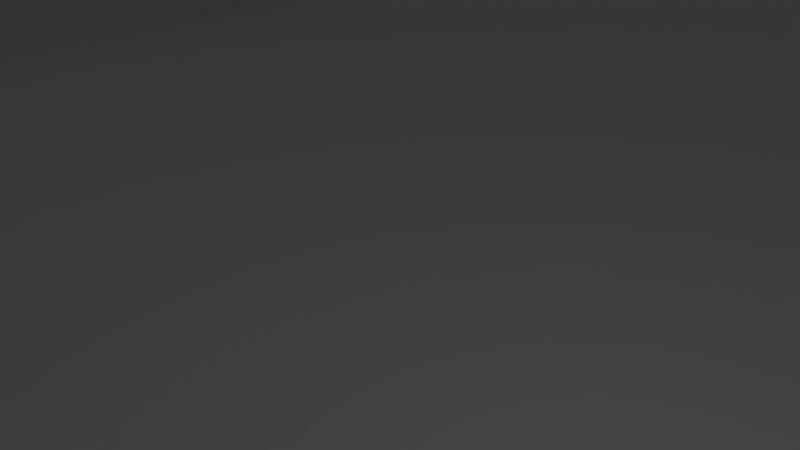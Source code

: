 # Source: bodyB.blend  (saved by Blender 2.79.0; exported with 4.5.12 LTS)
import bpy
from mathutils import Matrix  # noqa: F401  (used for matrix-valued properties, if any)

bpy.ops.wm.read_factory_settings(use_empty=True)
scene = bpy.context.scene
scene.name = 'Scene'

# ---- collections
col_collection_1 = bpy.data.collections.new('Collection 1'); scene.collection.children.link(col_collection_1)

# ---- world
world_world = bpy.data.worlds.new('World'); scene.world = world_world
world_world.color = (0.05088, 0.05088, 0.05088)
world_world.use_sun_shadow = False
world_world.sun_shadow_jitter_overblur = 0.0
world_world.cycles.sampling_method = 'MANUAL'

# ---- cameras
cam_camera = bpy.data.cameras.new('Camera')
cam_camera.clip_end = 100.0
cam_camera.lens = 35.0
cam_camera.sensor_width = 32.0
cam_camera.sensor_height = 18.0
cam_camera.ortho_scale = 7.314
cam_camera.dof.focus_distance = 0.0
cam_camera.dof.aperture_fstop = 128.0

# ---- lights
light_lamp = bpy.data.lights.new('Lamp', 'POINT')
light_lamp.transmission_factor = 0.0
light_lamp.cutoff_distance = 30.0
light_lamp.energy = 100.0
light_lamp.shadow_buffer_clip_start = 1.001
light_lamp.shadow_soft_size = 0.1
light_lamp.shadow_maximum_resolution = 0.006
light_lamp.use_absolute_resolution = True

# ---- meshes
me_bodyb = bpy.data.meshes.new('bodyB')
me_bodyb.from_pydata([(48.15, -10.65, 1.309), (48.98, -10.65, 30.23), (48.15, -10.65, 30.23), (42.34, -10.65, -5.576), (42.34, -10.65, 1.309), (48.98, -10.65, -5.576), (43.52, 6.602, 1.309), (42.34, 8.818, 1.309), (43.1, 6.574, 1.309), (42.36, 3.472, 1.309), (42.36, -5.306, 1.309), (42.71, -5.068, 1.309), (42.07, 3.795, 1.309), (42.07, -5.629, 1.309), (41.87, -6.018, 1.309), (42.71, 3.234, 1.309), (41.87, 4.184, 1.309), (43.1, 3.097, 1.309), (42.36, -8.033, 1.309), (41.91, -10.59, 1.309), (41.51, -10.41, 1.309), (43.1, -4.931, 1.309), (41.17, -10.13, 1.309), (40.9, -9.767, 1.309), (40.74, -9.34, 1.309), (48.15, 8.818, 1.309), (45.08, 4.836, 1.309), (45.02, 4.395, 1.309), (43.93, 6.519, 1.309), (44.3, 6.33, 1.309), (42.07, -7.71, 1.309), (40.68, -8.882, 1.309), (44.63, 6.047, 1.309), (44.87, 5.688, 1.309), (45.02, 5.276, 1.309), (40.68, 7.048, 1.309), (42.71, -8.271, 1.309), (41.77, 4.614, 1.309), (41.87, -7.321, 1.309), (43.52, 3.069, 1.309), (43.52, -4.903, 1.309), (43.1, -8.408, 1.309), (41.77, 5.057, 1.309), (41.77, -6.891, 1.309), (43.52, -8.436, 1.309), (43.93, 3.152, 1.309), (41.77, -6.448, 1.309), (43.93, -4.986, 1.309), (41.87, 5.487, 1.309), (44.3, 3.341, 1.309), (44.3, -5.175, 1.309), (44.63, -5.458, 1.309), (44.3, -8.164, 1.309), (43.93, -8.353, 1.309), (42.07, 5.876, 1.309), (40.74, 7.506, 1.309), (44.63, -7.881, 1.309), (44.63, 3.624, 1.309), (44.87, -5.817, 1.309), (44.87, -7.522, 1.309), (42.36, 6.199, 1.309), (41.17, 8.3, 1.309), (40.9, 7.933, 1.309), (41.51, 8.581, 1.309), (45.02, -7.11, 1.309), (44.87, 3.983, 1.309), (45.08, -6.669, 1.309), (41.91, 8.758, 1.309), (45.02, -6.229, 1.309), (42.71, 6.437, 1.309), (41.91, -10.59, -5.576), (41.51, -10.41, -5.576), (41.17, -10.13, -5.576), (40.9, -9.767, -5.576), (40.74, -9.34, -5.576), (40.68, -8.882, -5.576), (48.15, 1.203, 21.75), (48.15, 1.698, 22.35), (48.15, 0.5753, 21.28), (48.15, 2.029, 23.06), (48.15, -0.1466, 21.0), (48.15, -0.9169, 20.9), (48.15, -1.687, 21.0), (48.15, 2.174, 23.83), (48.15, 8.818, 30.23), (48.15, 2.126, 24.62), (48.15, 1.886, 25.36), (48.15, -2.409, 21.28), (48.15, 1.47, 26.03), (48.15, -3.037, 21.75), (48.15, 0.9038, 26.56), (48.15, -3.532, 22.35), (48.15, 0.2234, 26.94), (48.15, -3.863, 23.06), (48.15, -0.5287, 27.14), (48.15, -1.305, 27.14), (48.15, -2.057, 26.94), (48.15, -2.738, 26.56), (48.15, -3.304, 26.03), (48.15, -3.72, 25.36), (48.15, -3.96, 24.62), (48.15, -4.008, 23.83), (34.57, -56.67, -5.576), (34.63, -56.23, -5.576), (41.77, -56.45, -5.576), (31.42, 53.74, -5.576), (26.83, 54.39, -5.576), (31.32, 54.17, -5.576), (-44.45, -57.59, -5.576), (-49.79, -62.87, -5.576), (-44.74, -57.27, -5.576), (-44.1, -57.83, -5.576), (34.57, -55.79, -5.576), (41.77, -56.01, -5.576), (27.4, 50.41, -5.576), (32.65, 52.66, -5.576), (33.07, 52.63, -5.576), (-44.94, -56.88, -5.576), (31.32, 54.62, -5.576), (26.83, 55.28, -5.576), (-43.71, -57.97, -5.576), (-45.04, -56.45, -5.576), (41.87, -55.58, -5.576), (33.48, 52.71, -5.576), (34.42, -55.38, -5.576), (-43.29, -58.0, -5.576), (25.7, -59.44, -5.576), (33.48, -57.91, -5.576), (49.81, -62.87, -5.576), (31.42, 55.05, -5.576), (43.52, -58.0, -5.576), (43.93, -57.91, -5.576), (43.1, -57.97, -5.576), (42.71, -57.83, -5.576), (23.37, -60.24, -5.576), (24.2, -60.19, -5.576), (24.99, -59.91, -5.576), (-42.88, -57.91, -5.576), (31.62, 55.44, -5.576), (44.3, -57.72, -5.576), (26.62, 56.14, -5.576), (-45.04, -56.01, -5.576), (-48.96, -52.25, -5.576), (-44.94, -55.58, -5.576), (34.18, -55.02, -5.576), (42.07, -55.19, -5.576), (31.91, 55.76, -5.576), (44.63, -57.44, -5.576), (33.85, -54.73, -5.576), (42.36, -54.87, -5.576), (-44.74, -55.19, -5.576), (26.22, 56.92, -5.576), (32.26, 56.0, -5.576), (-44.45, -54.87, -5.576), (44.87, -57.08, -5.576), (33.48, -54.55, -5.576), (42.71, -54.63, -5.576), (-44.1, -54.63, -5.576), (45.02, -56.67, -5.576), (32.65, 56.13, -5.576), (-43.71, -54.49, -5.576), (43.1, -54.49, -5.576), (25.65, 57.57, -5.576), (33.07, 56.16, -5.576), (-43.29, -54.46, -5.576), (33.48, 56.08, -5.576), (-42.88, -54.55, -5.576), (33.85, 52.9, -5.576), (34.18, 53.18, -5.576), (42.36, 53.03, -5.576), (-42.51, -57.72, -5.576), (-42.18, -57.44, -5.576), (-34.0, -57.59, -5.576), (34.42, 53.54, -5.576), (42.07, 53.36, -5.576), (-41.94, -57.08, -5.576), (-34.29, -57.27, -5.576), (48.98, -52.25, -5.576), (45.08, -56.23, -5.576), (43.52, -54.46, -5.576), (42.71, 52.79, -5.576), (43.93, -54.55, -5.576), (44.3, -54.73, -5.576), (-33.65, -57.83, -5.576), (44.63, -55.02, -5.576), (44.87, -55.38, -5.576), (45.02, -55.79, -5.576), (34.57, 53.96, -5.576), (41.87, 53.74, -5.576), (-41.79, -56.67, -5.576), (-34.49, -56.88, -5.576), (-44.45, 53.03, -5.576), (-48.96, 50.41, -5.576), (-44.74, 53.36, -5.576), (-44.1, 52.79, -5.576), (-33.26, -57.97, -5.576), (-44.94, 53.74, -5.576), (-41.73, -56.23, -5.576), (-34.59, -56.45, -5.576), (43.1, 52.66, -5.576), (-43.71, 52.66, -5.576), (34.63, 54.4, -5.576), (41.77, 54.17, -5.576), (-45.04, 54.17, -5.576), (-43.29, 52.63, -5.576), (-34.59, -56.01, -5.576), (-45.04, 54.62, -5.576), (-41.79, -55.79, -5.576), (-42.88, 52.71, -5.576), (34.57, 54.84, -5.576), (41.77, 54.62, -5.576), (-41.94, -55.38, -5.576), (-34.49, -55.58, -5.576), (34.42, 55.25, -5.576), (41.87, 55.05, -5.576), (-34.29, -55.19, -5.576), (-42.18, -55.02, -5.576), (34.18, 55.61, -5.576), (42.07, 55.44, -5.576), (-42.51, -54.73, -5.576), (-34.0, -54.87, -5.576), (33.85, 55.89, -5.576), (42.36, 55.76, -5.576), (-44.94, 55.05, -5.576), (-49.79, 61.03, -5.576), (-44.74, 55.44, -5.576), (-44.45, 55.76, -5.576), (-44.1, 56.0, -5.576), (-33.65, -54.63, -5.576), (42.71, 56.0, -5.576), (-43.71, 56.13, -5.576), (-33.26, -54.49, -5.576), (44.63, 53.18, -5.576), (44.87, 53.54, -5.576), (48.98, 50.41, -5.576), (44.3, 52.9, -5.576), (43.93, 52.71, -5.576), (43.52, 52.63, -5.576), (-43.29, 56.16, -5.576), (45.02, 53.96, -5.576), (-42.88, 56.08, -5.576), (-25.63, -59.4, -5.576), (45.08, 54.4, -5.576), (-32.84, -58.0, -5.576), (45.02, 54.84, -5.576), (-42.51, 52.9, -5.576), (-42.18, 53.18, -5.576), (-34.0, 53.03, -5.576), (-26.2, -58.75, -5.576), (-32.43, -57.91, -5.576), (-32.06, -57.72, -5.576), (-34.29, 53.36, -5.576), (-41.94, 53.54, -5.576), (44.87, 55.25, -5.576), (44.63, 55.61, -5.576), (49.81, 61.03, -5.576), (24.95, 58.04, -5.576), (24.16, 58.32, -5.576), (-33.65, 52.79, -5.576), (-24.93, -59.87, -5.576), (43.1, 56.13, -5.576), (43.52, 56.16, -5.576), (43.93, 56.08, -5.576), (44.3, 55.89, -5.576), (-41.79, 53.96, -5.576), (-34.49, 53.74, -5.576), (-48.96, -10.65, -5.576), (-48.96, 8.818, -5.576), (-31.73, -57.44, -5.576), (-26.6, -57.98, -5.576), (-23.31, -60.2, -5.576), (-23.31, 58.37, -5.576), (23.33, 58.37, -5.576), (-22.49, 58.2, -5.576), (22.51, 58.2, -5.576), (-33.26, 52.66, -5.576), (-24.14, 58.32, -5.576), (-24.14, -60.15, -5.576), (48.98, 8.818, -5.576), (41.87, -6.018, -5.576), (40.68, 7.048, -5.576), (-31.34, -56.67, -5.576), (-31.28, -56.23, -5.576), (-26.81, -57.12, -5.576), (42.07, -5.629, -5.576), (-31.49, -57.08, -5.576), (41.87, 4.184, -5.576), (42.07, 3.795, -5.576), (-41.73, 54.4, -5.576), (-34.59, 54.17, -5.576), (27.4, -52.25, -5.576), (34.57, 4.395, -5.576), (35.7, 7.048, -5.576), (35.7, -8.882, -5.576), (34.42, 3.983, -5.576), (34.18, 3.624, -5.576), (34.57, -6.229, -5.576), (34.42, -5.817, -5.576), (34.18, -5.458, -5.576), (24.99, -53.51, -5.576), (24.2, -53.23, -5.576), (27.4, -10.65, -5.576), (-41.79, -6.229, -5.576), (-40.66, 7.048, -5.576), (-40.66, -8.882, -5.576), (23.37, -53.18, -5.576), (-41.94, -5.817, -5.576), (-42.18, -5.458, -5.576), (22.55, -53.34, -5.576), (-41.79, 4.395, -5.576), (21.8, -53.72, -5.576), (-41.94, 3.983, -5.576), (-42.18, 3.624, -5.576), (-26.81, -56.23, -5.576), (-27.38, 50.41, -5.576), (-21.74, -53.68, -5.576), (-27.38, -52.25, -5.576), (-27.38, -10.65, -5.576), (-31.34, -55.79, -5.576), (-31.49, -55.38, -5.576), (-34.49, -6.018, -5.576), (-35.68, -8.882, -5.576), (-35.68, 7.048, -5.576), (-34.29, -5.629, -5.576), (-34.49, 4.184, -5.576), (-34.29, 3.795, -5.576), (-34.59, 54.62, -5.576), (-41.79, 54.84, -5.576), (-26.6, -55.37, -5.576), (-34.49, 55.05, -5.576), (-32.84, -54.46, -5.576), (-32.43, -54.55, -5.576), (-32.06, -54.73, -5.576), (-41.94, 55.25, -5.576), (-31.73, -55.02, -5.576), (-26.2, -54.59, -5.576), (-34.29, 55.44, -5.576), (-42.18, 55.61, -5.576), (-25.63, -53.94, -5.576), (-34.0, 55.76, -5.576), (-24.93, -53.47, -5.576), (-42.51, 55.89, -5.576), (-33.65, 56.0, -5.576), (-31.73, 53.18, -5.576), (-31.49, 53.54, -5.576), (-32.06, 52.9, -5.576), (-32.43, 52.71, -5.576), (-32.84, 52.63, -5.576), (-33.26, 56.13, -5.576), (-25.63, 52.11, -5.576), (-26.2, 52.76, -5.576), (-44.45, -8.033, -5.576), (-44.74, -7.71, -5.576), (-44.1, -8.271, -5.576), (-24.93, 51.64, -5.576), (-27.38, 8.818, -5.576), (-26.6, 53.53, -5.576), (-44.94, -7.321, -5.576), (-43.71, -8.408, -5.576), (-45.04, -6.891, -5.576), (-24.14, 51.36, -5.576), (31.91, -8.033, -5.576), (31.62, -7.71, -5.576), (-42.32, -10.65, -5.576), (32.26, -8.271, -5.576), (31.42, -7.321, -5.576), (-43.29, -8.436, -5.576), (-45.04, -6.448, -5.576), (-31.34, 53.96, -5.576), (-31.28, 54.4, -5.576), (-26.81, 54.39, -5.576), (32.65, -8.408, -5.576), (-42.88, -8.353, -5.576), (-44.94, -6.018, -5.576), (31.32, -6.891, -5.576), (34.04, -10.65, -5.576), (33.07, -8.436, -5.576), (-42.51, -8.164, -5.576), (31.32, -6.448, -5.576), (33.48, -8.353, -5.576), (-23.31, 51.31, -5.576), (-42.18, -7.881, -5.576), (-41.89, -10.59, -5.576), (-41.49, -10.41, -5.576), (-41.15, -10.13, -5.576), (31.42, -6.018, -5.576), (-40.88, -9.767, -5.576), (-31.49, 55.25, -5.576), (-31.73, 55.61, -5.576), (-26.81, 55.28, -5.576), (-31.34, 54.84, -5.576), (-40.72, -9.34, -5.576), (33.85, -8.164, -5.576), (-41.94, -7.522, -5.576), (-41.79, -7.11, -5.576), (34.18, -7.881, -5.576), (35.21, -10.13, -5.576), (34.87, -10.41, -5.576), (34.47, -10.59, -5.576), (-41.73, -6.669, -5.576), (-22.49, 51.47, -5.576), (35.48, -9.767, -5.576), (-32.06, 55.89, -5.576), (-26.6, 56.14, -5.576), (35.64, -9.34, -5.576), (34.42, -7.522, -5.576), (34.57, -7.11, -5.576), (34.63, -6.669, -5.576), (-21.74, 51.85, -5.576), (-26.2, 56.92, -5.576), (-32.43, 56.08, -5.576), (-32.84, 56.16, -5.576), (-25.63, 57.57, -5.576), (-44.74, -5.629, -5.576), (-44.74, 3.795, -5.576), (-44.45, -5.306, -5.576), (-44.45, 3.472, -5.576), (-44.1, -5.068, -5.576), (-44.1, 3.234, -5.576), (-44.94, 4.184, -5.576), (-43.71, 3.097, -5.576), (-43.71, -4.931, -5.576), (-43.29, -4.903, -5.576), (-43.29, 3.069, -5.576), (-42.88, -4.986, -5.576), (-42.88, 3.152, -5.576), (-42.51, -5.175, -5.576), (-45.04, 4.614, -5.576), (-45.04, 5.057, -5.576), (-44.94, 5.487, -5.576), (-24.93, 58.04, -5.576), (-34.02, -10.65, -5.576), (-34.45, -10.59, -5.576), (-34.0, -8.033, -5.576), (-34.85, -10.41, -5.576), (-35.19, -10.13, -5.576), (-35.46, -9.767, -5.576), (-35.62, -9.34, -5.576), (-34.29, -7.71, -5.576), (-33.65, -8.271, -5.576), (-42.51, 3.341, -5.576), (31.91, 3.472, -5.576), (31.91, -5.306, -5.576), (31.62, 3.795, -5.576), (31.62, -5.629, -5.576), (-34.49, -7.321, -5.576), (32.26, 3.234, -5.576), (32.26, -5.068, -5.576), (-44.74, 5.876, -5.576), (-33.26, -8.408, -5.576), (31.42, 4.184, -5.576), (-34.59, -6.891, -5.576), (32.65, -4.931, -5.576), (32.65, 3.097, -5.576), (-32.84, -8.436, -5.576), (-44.45, 6.199, -5.576), (33.07, -4.903, -5.576), (33.07, 3.069, -5.576), (33.48, -4.986, -5.576), (-34.59, -6.448, -5.576), (33.48, 3.152, -5.576), (-32.43, -8.353, -5.576), (-22.49, -60.04, -5.576), (-21.74, -59.66, -5.576), (21.8, -59.7, -5.576), (31.32, 4.614, -5.576), (27.4, 8.818, -5.576), (-21.1, -59.1, -5.576), (31.32, 5.057, -5.576), (31.42, 5.487, -5.576), (21.16, -59.13, -5.576), (42.36, -8.033, -5.576), (-20.61, -58.38, -5.576), (20.67, -58.42, -5.576), (42.07, -7.71, -5.576), (-44.1, 6.437, -5.576), (42.71, -8.271, -5.576), (33.85, -5.175, -5.576), (33.85, 3.341, -5.576), (41.87, -7.321, -5.576), (-43.71, 6.574, -5.576), (31.62, 5.876, -5.576), (22.55, -60.08, -5.576), (43.1, -8.408, -5.576), (41.77, -6.891, -5.576), (-20.3, -57.55, -5.576), (20.37, -57.59, -5.576), (43.52, -8.436, -5.576), (31.91, 6.199, -5.576), (41.77, -6.448, -5.576), (43.93, -8.353, -5.576), (32.26, 6.437, -5.576), (-22.49, -53.31, -5.576), (-23.31, -53.14, -5.576), (-24.14, -53.19, -5.576), (-31.73, -7.881, -5.576), (-31.49, -7.522, -5.576), (-32.06, -8.164, -5.576), (-20.2, -56.67, -5.576), (20.26, -56.71, -5.576), (-31.34, -7.11, -5.576), (32.65, 6.574, -5.576), (-31.28, -6.669, -5.576), (-31.34, -6.229, -5.576), (-31.49, -5.817, -5.576), (-20.3, -55.79, -5.576), (20.37, -55.83, -5.576), (44.63, -7.881, -5.576), (44.87, -7.522, -5.576), (44.3, -8.164, -5.576), (-43.29, 6.602, -5.576), (-42.32, 8.818, -5.576), (-42.88, 6.519, -5.576), (-42.51, 6.33, -5.576), (-42.18, 6.047, -5.576), (45.02, -7.11, -5.576), (-41.94, 5.688, -5.576), (-41.79, 5.276, -5.576), (-41.73, 4.836, -5.576), (45.08, -6.669, -5.576), (-20.61, -54.97, -5.576), (20.67, -55.0, -5.576), (45.02, -6.229, -5.576), (-40.72, 7.506, -5.576), (-41.89, 8.758, -5.576), (44.87, -5.817, -5.576), (-41.49, 8.581, -5.576), (-40.88, 7.933, -5.576), (-41.15, 8.3, -5.576), (34.63, 4.836, -5.576), (-21.1, -54.25, -5.576), (21.16, -54.29, -5.576), (34.42, 5.688, -5.576), (34.18, 6.047, -5.576), (34.57, 5.276, -5.576), (33.07, 6.602, -5.576), (34.04, 8.818, -5.576), (33.48, 6.519, -5.576), (33.85, 6.33, -5.576), (34.47, 8.758, -5.576), (35.64, 7.506, -5.576), (-34.0, 3.472, -5.576), (-34.0, -5.306, -5.576), (34.87, 8.581, -5.576), (35.48, 7.933, -5.576), (35.21, 8.3, -5.576), (-33.65, 3.234, -5.576), (-33.65, -5.068, -5.576), (42.36, 3.472, -5.576), (42.36, -5.306, -5.576), (-33.26, 3.097, -5.576), (-33.26, -4.931, -5.576), (-32.84, -4.903, -5.576), (42.71, 3.234, -5.576), (42.71, -5.068, -5.576), (-34.59, 4.614, -5.576), (-32.84, 3.069, -5.576), (43.1, -4.931, -5.576), (43.1, 3.097, -5.576), (-32.43, -4.986, -5.576), (-34.59, 5.057, -5.576), (41.77, 4.614, -5.576), (-32.43, 3.152, -5.576), (-32.06, -5.175, -5.576), (43.52, -4.903, -5.576), (43.52, 3.069, -5.576), (43.93, -4.986, -5.576), (-34.49, 5.487, -5.576), (41.77, 5.057, -5.576), (-31.73, -5.458, -5.576), (-32.06, 3.341, -5.576), (43.93, 3.152, -5.576), (-35.62, 7.506, -5.576), (-34.29, 5.876, -5.576), (41.87, 5.487, -5.576), (-31.73, 3.624, -5.576), (44.3, 3.341, -5.576), (-35.46, 7.933, -5.576), (-34.0, 6.199, -5.576), (-35.19, 8.3, -5.576), (44.3, -5.175, -5.576), (42.07, 5.876, -5.576), (-34.85, 8.581, -5.576), (40.74, 7.506, -5.576), (-31.49, 3.983, -5.576), (44.63, 3.624, -5.576), (44.63, -5.458, -5.576), (42.36, 6.199, -5.576), (-34.45, 8.758, -5.576), (40.9, 7.933, -5.576), (41.17, 8.3, -5.576), (41.51, 8.581, -5.576), (44.87, 3.983, -5.576), (-33.65, 6.437, -5.576), (-34.02, 8.818, -5.576), (-33.26, 6.574, -5.576), (41.91, 8.758, -5.576), (-32.84, 6.602, -5.576), (42.71, 6.437, -5.576), (42.34, 8.818, -5.576), (43.1, 6.574, -5.576), (-32.43, 6.519, -5.576), (43.52, 6.602, -5.576), (43.93, 6.519, -5.576), (45.02, 4.395, -5.576), (45.08, 4.836, -5.576), (44.3, 6.33, -5.576), (44.63, 6.047, -5.576), (44.87, 5.688, -5.576), (45.02, 5.276, -5.576), (31.91, -57.59, -5.576), (26.67, -58.01, -5.576), (31.62, -57.27, -5.576), (26.87, -57.15, -5.576), (32.26, -57.83, -5.576), (26.27, -58.79, -5.576), (31.42, -56.88, -5.576), (-21.1, 52.41, -5.576), (-20.61, 53.13, -5.576), (21.12, 52.41, -5.576), (32.65, -57.97, -5.576), (21.76, 51.85, -5.576), (26.87, -56.27, -5.576), (31.32, -56.45, -5.576), (20.63, 53.13, -5.576), (33.07, -58.0, -5.576), (22.51, 51.47, -5.576), (31.32, -56.01, -5.576), (20.32, 53.96, -5.576), (-20.3, 53.96, -5.576), (26.67, -55.41, -5.576), (31.42, -55.58, -5.576), (23.33, 51.31, -5.576), (26.27, -54.63, -5.576), (25.7, -53.98, -5.576), (-20.2, 54.84, -5.576), (20.22, 54.84, -5.576), (31.62, -55.19, -5.576), (24.16, 51.36, -5.576), (20.32, 55.72, -5.576), (-20.3, 55.72, -5.576), (31.91, -54.87, -5.576), (24.95, 51.64, -5.576), (32.26, -54.63, -5.576), (20.63, 56.54, -5.576), (-20.61, 56.54, -5.576), (32.65, -54.49, -5.576), (21.12, 57.26, -5.576), (-21.1, 57.26, -5.576), (-31.34, 4.395, -5.576), (-31.28, 4.836, -5.576), (-32.06, 6.33, -5.576), (-31.73, 6.047, -5.576), (-31.49, 5.688, -5.576), (-31.34, 5.276, -5.576), (25.65, 52.11, -5.576), (26.22, 52.76, -5.576), (33.07, -54.46, -5.576), (-21.74, 57.83, -5.576), (21.76, 57.83, -5.576), (26.62, 53.53, -5.576), (33.85, -57.72, -5.576), (34.18, -57.44, -5.576), (42.36, -57.59, -5.576), (34.42, -57.08, -5.576), (42.07, -57.27, -5.576), (31.62, 53.36, -5.576), (31.91, 53.03, -5.576), (41.87, -56.88, -5.576), (32.26, 52.79, -5.576), (-49.79, 62.8, 30.23), (-51.45, 61.03, 30.23), (-47.64, 58.74, 30.23), (-47.3, 59.03, 30.23), (-46.9, 59.2, 30.23), (-46.47, 59.26, 30.23), (-47.64, -60.58, 30.23), (-51.45, -62.87, 30.23), (-49.79, -64.64, 30.23), (-47.3, -60.86, 30.23), (-47.91, -60.21, 30.23), (48.98, -52.25, 30.23), (51.47, -62.87, 30.23), (-46.9, -61.04, 30.23), (-48.07, -59.78, 30.23), (-46.47, -61.1, 30.23), (48.98, 8.818, 30.23), (-48.13, -59.33, 30.23), (-48.96, -52.25, 30.23), (46.49, 59.26, 30.23), (-48.13, -52.25, 30.23), (48.15, 57.49, 30.23), (48.15, 50.41, 30.23), (48.98, 50.41, 30.23), (-48.96, -10.65, 30.23), (-48.96, 8.818, 30.23), (-48.13, -10.65, 30.23), (-48.13, 8.818, 30.23), (46.49, -61.1, 30.23), (51.47, 61.03, 30.23), (48.09, 57.95, 30.23), (47.93, 58.38, 30.23), (47.66, 58.74, 30.23), (49.81, -64.64, 30.23), (46.92, -61.04, 30.23), (49.81, 62.8, 30.23), (47.32, 59.03, 30.23), (46.92, 59.2, 30.23), (47.32, -60.86, 30.23), (47.66, -60.58, 30.23), (48.15, -59.33, 30.23), (48.09, -59.78, 30.23), (47.93, -60.21, 30.23), (48.15, -52.25, 30.23), (-48.96, 50.41, 30.23), (-48.13, 57.49, 30.23), (-48.13, 50.41, 30.23), (-48.07, 57.95, 30.23), (-47.91, 58.38, 30.23), (51.47, -4.008, 23.83), (51.47, -3.863, 23.06), (51.47, -3.532, 22.35), (51.47, -0.1466, 21.0), (51.47, -3.037, 21.75), (51.47, -0.9169, 20.9), (51.47, -2.409, 21.28), (51.47, 0.5753, 21.28), (51.47, -1.687, 21.0), (51.47, 1.203, 21.75), (51.47, 1.698, 22.35), (51.47, 2.029, 23.06), (51.47, 2.174, 23.83), (51.47, 2.126, 24.62), (51.47, 1.886, 25.36), (51.47, 1.47, 26.03), (51.47, 0.9038, 26.56), (51.47, 0.2234, 26.94), (51.47, -0.5287, 27.14), (51.47, -1.305, 27.14), (51.47, -2.057, 26.94), (51.47, -2.738, 26.56), (51.47, -3.304, 26.03), (51.47, -3.72, 25.36), (51.47, -3.96, 24.62), (-51.45, 61.03, -4.199), (-51.45, -62.87, -4.199), (-49.79, -64.64, -4.199), (49.81, -64.64, -4.199), (49.81, 62.8, -4.199), (-49.79, 62.8, -4.199), (51.47, -62.87, -4.199), (51.47, 61.03, -4.199), (32.65, 6.574, 1.309), (33.07, 6.602, 1.309), (33.48, 6.519, 1.309), (33.85, 6.33, 1.309), (34.57, 4.395, 1.309), (34.63, 4.836, 1.309), (34.18, 6.047, 1.309), (34.42, 3.983, 1.309), (34.42, 5.688, 1.309), (34.18, 3.624, 1.309), (34.57, 5.276, 1.309), (33.85, 3.341, 1.309), (33.48, 3.152, 1.309), (33.07, 3.069, 1.309), (32.65, 3.097, 1.309), (32.26, 3.234, 1.309), (31.91, 3.472, 1.309), (31.62, 3.795, 1.309), (31.42, 4.184, 1.309), (31.32, 4.614, 1.309), (31.32, 5.057, 1.309), (31.42, 5.487, 1.309), (31.62, 5.876, 1.309), (31.91, 6.199, 1.309), (32.26, 6.437, 1.309), (32.65, -4.931, 1.309), (33.07, -4.903, 1.309), (33.48, -4.986, 1.309), (33.85, -5.175, 1.309), (34.57, -7.11, 1.309), (34.63, -6.669, 1.309), (34.18, -5.458, 1.309), (34.42, -7.522, 1.309), (34.42, -5.817, 1.309), (34.18, -7.881, 1.309), (34.57, -6.229, 1.309), (33.85, -8.164, 1.309), (33.48, -8.353, 1.309), (33.07, -8.436, 1.309), (32.65, -8.408, 1.309), (32.26, -8.271, 1.309), (31.91, -8.033, 1.309), (31.62, -7.71, 1.309), (31.42, -7.321, 1.309), (31.32, -6.891, 1.309), (31.32, -6.448, 1.309), (31.42, -6.018, 1.309), (31.62, -5.629, 1.309), (31.91, -5.306, 1.309), (32.26, -5.068, 1.309), (-33.26, 6.574, 1.309), (-32.84, 6.602, 1.309), (-32.43, 6.519, 1.309), (-32.06, 6.33, 1.309), (-31.34, 4.395, 1.309), (-31.28, 4.836, 1.309), (-31.73, 6.047, 1.309), (-31.49, 3.983, 1.309), (-31.49, 5.688, 1.309), (-31.73, 3.624, 1.309), (-31.34, 5.276, 1.309), (-32.06, 3.341, 1.309), (-32.43, 3.152, 1.309), (-32.84, 3.069, 1.309), (-33.26, 3.097, 1.309), (-33.65, 3.234, 1.309), (-34.0, 3.472, 1.309), (-34.29, 3.795, 1.309), (-34.49, 4.184, 1.309), (-34.59, 4.614, 1.309), (-34.59, 5.057, 1.309), (-34.49, 5.487, 1.309), (-34.29, 5.876, 1.309), (-34.0, 6.199, 1.309), (-33.65, 6.437, 1.309), (-33.26, -4.931, 1.309), (-32.84, -4.903, 1.309), (-32.43, -4.986, 1.309), (-32.06, -5.175, 1.309), (-31.34, -7.11, 1.309), (-31.28, -6.669, 1.309), (-31.73, -5.458, 1.309), (-31.49, -7.522, 1.309), (-31.49, -5.817, 1.309), (-31.73, -7.881, 1.309), (-31.34, -6.229, 1.309), (-32.06, -8.164, 1.309), (-32.43, -8.353, 1.309), (-32.84, -8.436, 1.309), (-33.26, -8.408, 1.309), (-33.65, -8.271, 1.309), (-34.0, -8.033, 1.309), (-34.29, -7.71, 1.309), (-34.49, -7.321, 1.309), (-34.59, -6.891, 1.309), (-34.59, -6.448, 1.309), (-34.49, -6.018, 1.309), (-34.29, -5.629, 1.309), (-34.0, -5.306, 1.309), (-33.65, -5.068, 1.309), (32.65, 56.13, 1.309), (33.07, 56.16, 1.309), (33.48, 56.08, 1.309), (33.85, 55.89, 1.309), (34.57, 53.96, 1.309), (34.63, 54.4, 1.309), (34.18, 55.61, 1.309), (34.42, 53.54, 1.309), (34.42, 55.25, 1.309), (34.18, 53.18, 1.309), (34.57, 54.84, 1.309), (33.85, 52.9, 1.309), (33.48, 52.71, 1.309), (33.07, 52.63, 1.309), (32.65, 52.66, 1.309), (32.26, 52.79, 1.309), (31.91, 53.03, 1.309), (31.62, 53.36, 1.309), (31.42, 53.74, 1.309), (31.32, 54.17, 1.309), (31.32, 54.62, 1.309), (31.42, 55.05, 1.309), (31.62, 55.44, 1.309), (31.91, 55.76, 1.309), (32.26, 56.0, 1.309), (20.7, 55.58, -4.992), (21.29, 56.09, -4.408), (22.03, 55.77, -3.24), (21.46, 55.38, -3.824), (21.85, 55.32, -3.24), (21.79, 54.84, -3.24), (22.03, 53.91, -3.24), (22.3, 53.52, -3.24), (21.29, 53.58, -4.408), (22.1, 52.62, -4.408), (22.66, 53.23, -3.24), (23.09, 53.04, -3.24), (23.54, 52.98, -3.24), (23.23, 52.16, -4.408), (23.99, 53.04, -3.24), (24.43, 52.31, -4.408), (24.41, 53.23, -3.24), (24.77, 53.52, -3.24), (25.43, 53.05, -4.408), (25.05, 53.91, -3.24), (25.99, 54.19, -4.408), (25.22, 54.36, -3.24), (25.28, 54.84, -3.24), (25.22, 55.32, -3.24), (25.99, 55.48, -4.408), (25.05, 55.77, -3.24), (24.77, 56.15, -3.24), (25.43, 56.63, -4.408), (24.41, 56.45, -3.24), (23.99, 56.63, -3.24), (24.43, 57.36, -4.408), (23.54, 56.7, -3.24), (23.09, 56.63, -3.24), (23.23, 57.52, -4.408), (22.66, 56.45, -3.24), (22.1, 57.06, -4.408), (22.3, 56.15, -3.24), (20.7, 54.09, -4.992), (21.85, 54.36, -3.24), (21.46, 54.29, -3.824), (-20.68, 54.09, -4.992), (-21.44, 54.29, -3.824), (-21.99, 53.94, -3.24), (-21.83, 54.38, -3.24), (-21.77, 54.84, -3.24), (-21.27, 53.58, -4.408), (-20.68, 55.58, -4.992), (-21.27, 56.09, -4.408), (-21.44, 55.38, -3.824), (-21.83, 55.3, -3.24), (-21.99, 55.73, -3.24), (-22.25, 53.57, -3.24), (-22.08, 52.62, -4.408), (-22.98, 53.07, -3.24), (-22.58, 53.27, -3.24), (-23.21, 52.16, -4.408), (-23.84, 53.01, -3.24), (-23.41, 52.98, -3.24), (-24.41, 52.31, -4.408), (-24.63, 53.41, -3.24), (-24.26, 53.16, -3.24), (-25.41, 53.05, -4.408), (-25.14, 54.15, -3.24), (-24.93, 53.75, -3.24), (-25.97, 54.19, -4.408), (-25.25, 54.61, -3.24), (-25.97, 55.48, -4.408), (-25.14, 55.52, -3.24), (-25.25, 55.07, -3.24), (-25.41, 56.63, -4.408), (-24.63, 56.27, -3.24), (-24.93, 55.93, -3.24), (-24.41, 57.36, -4.408), (-23.84, 56.66, -3.24), (-24.26, 56.52, -3.24), (-23.21, 57.52, -4.408), (-22.98, 56.61, -3.24), (-23.41, 56.69, -3.24), (-22.08, 57.06, -4.408), (-22.25, 56.11, -3.24), (-22.58, 56.41, -3.24), (43.1, 56.13, 1.309), (43.52, 56.16, 1.309), (43.93, 56.08, 1.309), (44.3, 55.89, 1.309), (45.02, 53.96, 1.309), (45.08, 54.4, 1.309), (44.63, 55.61, 1.309), (44.87, 53.54, 1.309), (44.87, 55.25, 1.309), (44.63, 53.18, 1.309), (45.02, 54.84, 1.309), (44.3, 52.9, 1.309), (43.93, 52.71, 1.309), (43.52, 52.63, 1.309), (43.1, 52.66, 1.309), (42.71, 52.79, 1.309), (42.36, 53.03, 1.309), (42.07, 53.36, 1.309), (41.87, 53.74, 1.309), (41.77, 54.17, 1.309), (41.77, 54.62, 1.309), (41.87, 55.05, 1.309), (42.07, 55.44, 1.309), (42.36, 55.76, 1.309), (42.71, 56.0, 1.309), (48.15, -52.25, 1.309), (27.4, -52.25, 1.309), (27.4, -10.65, 1.309), (34.04, -10.65, 1.309), (35.64, -9.34, 1.309), (35.7, -8.882, 1.309), (35.48, -9.767, 1.309), (35.21, -10.13, 1.309), (34.87, -10.41, 1.309), (34.47, -10.59, 1.309), (48.15, 50.41, 1.309), (27.4, 50.41, 1.309), (35.7, 7.048, 1.309), (27.4, 8.818, 1.309), (34.04, 8.818, 1.309), (34.47, 8.758, 1.309), (34.87, 8.581, 1.309), (35.21, 8.3, 1.309), (35.48, 7.933, 1.309), (35.64, 7.506, 1.309), (20.74, -57.46, -4.992), (21.34, -57.96, -4.408), (21.51, -57.26, -3.824), (21.84, -56.71, -3.24), (21.9, -57.19, -3.24), (22.07, -57.64, -3.24), (21.34, -55.46, -4.408), (22.35, -55.4, -3.24), (22.07, -55.78, -3.24), (22.14, -54.49, -4.408), (23.13, -54.92, -3.24), (22.71, -55.1, -3.24), (23.28, -54.03, -4.408), (23.58, -54.85, -3.24), (24.48, -54.19, -4.408), (24.45, -55.1, -3.24), (24.03, -54.92, -3.24), (25.48, -54.92, -4.408), (25.09, -55.78, -3.24), (24.81, -55.4, -3.24), (26.04, -56.06, -4.408), (25.32, -56.71, -3.24), (25.26, -56.23, -3.24), (26.04, -57.36, -4.408), (25.09, -57.64, -3.24), (25.26, -57.19, -3.24), (25.48, -58.5, -4.408), (24.45, -58.32, -3.24), (24.81, -58.02, -3.24), (24.48, -59.23, -4.408), (23.58, -58.57, -3.24), (24.03, -58.51, -3.24), (23.28, -59.39, -4.408), (23.13, -58.51, -3.24), (22.14, -58.93, -4.408), (22.35, -58.02, -3.24), (22.71, -58.32, -3.24), (20.74, -55.96, -4.992), (21.51, -56.16, -3.824), (21.9, -56.23, -3.24), (-21.77, -56.67, -3.24), (-21.44, -56.13, -3.824), (-21.99, -55.78, -3.24), (-21.27, -55.42, -4.408), (-20.68, -55.93, -4.992), (-21.27, -57.93, -4.408), (-20.68, -57.42, -4.992), (-21.99, -57.57, -3.24), (-21.83, -57.13, -3.24), (-21.44, -57.22, -3.824), (-22.25, -55.4, -3.24), (-22.08, -54.45, -4.408), (-22.58, -55.1, -3.24), (-22.98, -54.9, -3.24), (-23.41, -54.82, -3.24), (-23.21, -53.99, -4.408), (-23.84, -54.85, -3.24), (-24.26, -54.99, -3.24), (-24.41, -54.15, -4.408), (-24.63, -55.24, -3.24), (-24.93, -55.58, -3.24), (-25.41, -54.88, -4.408), (-25.14, -55.99, -3.24), (-25.25, -56.44, -3.24), (-25.97, -56.03, -4.408), (-25.25, -56.9, -3.24), (-25.97, -57.32, -4.408), (-25.14, -57.36, -3.24), (-24.93, -57.76, -3.24), (-25.41, -58.46, -4.408), (-24.63, -58.1, -3.24), (-24.26, -58.35, -3.24), (-24.41, -59.2, -4.408), (-23.84, -58.5, -3.24), (-23.41, -58.53, -3.24), (-23.21, -59.35, -4.408), (-22.98, -58.44, -3.24), (-22.58, -58.24, -3.24), (-22.08, -58.89, -4.408), (-22.25, -57.94, -3.24), (-21.83, -56.21, -3.24), (-33.26, -54.49, 1.309), (-32.84, -54.46, 1.309), (-32.43, -54.55, 1.309), (-32.06, -54.73, 1.309), (-31.34, -56.67, 1.309), (-31.28, -56.23, 1.309), (-31.73, -55.02, 1.309), (-31.49, -57.08, 1.309), (-31.49, -55.38, 1.309), (-31.73, -57.44, 1.309), (-31.34, -55.79, 1.309), (-32.06, -57.72, 1.309), (-32.43, -57.91, 1.309), (-32.84, -58.0, 1.309), (-33.26, -57.97, 1.309), (-33.65, -57.83, 1.309), (-34.0, -57.59, 1.309), (-34.29, -57.27, 1.309), (-34.49, -56.88, 1.309), (-34.59, -56.45, 1.309), (-34.59, -56.01, 1.309), (-34.49, -55.58, 1.309), (-34.29, -55.19, 1.309), (-34.0, -54.87, 1.309), (-33.65, -54.63, 1.309), (43.1, -54.49, 1.309), (43.52, -54.46, 1.309), (43.93, -54.55, 1.309), (44.3, -54.73, 1.309), (45.02, -56.67, 1.309), (45.08, -56.23, 1.309), (44.63, -55.02, 1.309), (44.87, -57.08, 1.309), (44.87, -55.38, 1.309), (44.63, -57.44, 1.309), (45.02, -55.79, 1.309), (44.3, -57.72, 1.309), (43.93, -57.91, 1.309), (43.52, -58.0, 1.309), (43.1, -57.97, 1.309), (42.71, -57.83, 1.309), (42.36, -57.59, 1.309), (42.07, -57.27, 1.309), (41.87, -56.88, 1.309), (41.77, -56.45, 1.309), (41.77, -56.01, 1.309), (41.87, -55.58, 1.309), (42.07, -55.19, 1.309), (42.36, -54.87, 1.309), (42.71, -54.63, 1.309), (32.65, -54.49, 1.309), (33.07, -54.46, 1.309), (33.48, -54.55, 1.309), (33.85, -54.73, 1.309), (34.57, -56.67, 1.309), (34.63, -56.23, 1.309), (34.18, -55.02, 1.309), (34.42, -57.08, 1.309), (34.42, -55.38, 1.309), (34.18, -57.44, 1.309), (34.57, -55.79, 1.309), (33.85, -57.72, 1.309), (33.48, -57.91, 1.309), (33.07, -58.0, 1.309), (32.65, -57.97, 1.309), (32.26, -57.83, 1.309), (31.91, -57.59, 1.309), (31.62, -57.27, 1.309), (31.42, -56.88, 1.309), (31.32, -56.45, 1.309), (31.32, -56.01, 1.309), (31.42, -55.58, 1.309), (31.62, -55.19, 1.309), (31.91, -54.87, 1.309), (32.26, -54.63, 1.309), (-43.71, -54.49, 1.309), (-43.29, -54.46, 1.309), (-42.88, -54.55, 1.309), (-42.51, -54.73, 1.309), (-41.79, -56.67, 1.309), (-41.73, -56.23, 1.309), (-42.18, -55.02, 1.309), (-41.94, -57.08, 1.309), (-41.94, -55.38, 1.309), (-42.18, -57.44, 1.309), (-41.79, -55.79, 1.309), (-42.51, -57.72, 1.309), (-42.88, -57.91, 1.309), (-43.29, -58.0, 1.309), (-43.71, -57.97, 1.309), (-44.1, -57.83, 1.309), (-44.45, -57.59, 1.309), (-44.74, -57.27, 1.309), (-44.94, -56.88, 1.309), (-45.04, -56.45, 1.309), (-45.04, -56.01, 1.309), (-44.94, -55.58, 1.309), (-44.74, -55.19, 1.309), (-44.45, -54.87, 1.309), (-44.1, -54.63, 1.309), (-43.71, -4.931, 1.309), (-43.29, -4.903, 1.309), (-42.88, -4.986, 1.309), (-42.51, -5.175, 1.309), (-41.79, -7.11, 1.309), (-41.73, -6.669, 1.309), (-42.18, -5.458, 1.309), (-41.94, -7.522, 1.309), (-41.94, -5.817, 1.309), (-42.18, -7.881, 1.309), (-41.79, -6.229, 1.309), (-42.51, -8.164, 1.309), (-42.88, -8.353, 1.309), (-43.29, -8.436, 1.309), (-43.71, -8.408, 1.309), (-44.1, -8.271, 1.309), (-44.45, -8.033, 1.309), (-44.74, -7.71, 1.309), (-44.94, -7.321, 1.309), (-45.04, -6.891, 1.309), (-45.04, -6.448, 1.309), (-44.94, -6.018, 1.309), (-44.74, -5.629, 1.309), (-44.45, -5.306, 1.309), (-44.1, -5.068, 1.309), (-48.13, 8.818, 1.309), (-42.32, 8.818, 1.309), (-41.89, 8.758, 1.309), (-41.49, 8.581, 1.309), (-41.15, 8.3, 1.309), (-40.88, 7.933, 1.309), (-40.72, 7.506, 1.309), (-40.66, 7.048, 1.309), (-40.66, -8.882, 1.309), (-48.13, 50.41, 1.309), (-27.38, 50.41, 1.309), (-41.89, -10.59, 1.309), (-42.32, -10.65, 1.309), (-41.49, -10.41, 1.309), (-41.15, -10.13, 1.309), (-40.88, -9.767, 1.309), (-40.72, -9.34, 1.309), (-27.38, 8.818, 1.309), (-48.13, -10.65, 1.309), (-34.02, 8.818, 1.309), (-35.62, 7.506, 1.309), (-35.68, 7.048, 1.309), (-35.46, 7.933, 1.309), (-35.19, 8.3, 1.309), (-34.85, 8.581, 1.309), (-34.45, 8.758, 1.309), (-48.13, -52.25, 1.309), (-27.38, -52.25, 1.309), (-35.68, -8.882, 1.309), (-27.38, -10.65, 1.309), (-34.02, -10.65, 1.309), (-34.45, -10.59, 1.309), (-34.85, -10.41, 1.309), (-35.19, -10.13, 1.309), (-35.46, -9.767, 1.309), (-35.62, -9.34, 1.309), (-43.71, 6.574, 1.309), (-43.29, 6.602, 1.309), (-42.88, 6.519, 1.309), (-42.51, 6.33, 1.309), (-41.79, 4.395, 1.309), (-41.73, 4.836, 1.309), (-42.18, 6.047, 1.309), (-41.94, 3.983, 1.309), (-41.94, 5.688, 1.309), (-42.18, 3.624, 1.309), (-41.79, 5.276, 1.309), (-42.51, 3.341, 1.309), (-42.88, 3.152, 1.309), (-43.29, 3.069, 1.309), (-43.71, 3.097, 1.309), (-44.1, 3.234, 1.309), (-44.45, 3.472, 1.309), (-44.74, 3.795, 1.309), (-44.94, 4.184, 1.309), (-45.04, 4.614, 1.309), (-45.04, 5.057, 1.309), (-44.94, 5.487, 1.309), (-44.74, 5.876, 1.309), (-44.45, 6.199, 1.309), (-44.1, 6.437, 1.309), (-43.71, 56.13, 1.309), (-43.29, 56.16, 1.309), (-42.88, 56.08, 1.309), (-42.51, 55.89, 1.309), (-41.79, 53.96, 1.309), (-41.73, 54.4, 1.309), (-42.18, 55.61, 1.309), (-41.94, 53.54, 1.309), (-41.94, 55.25, 1.309), (-42.18, 53.18, 1.309), (-41.79, 54.84, 1.309), (-42.51, 52.9, 1.309), (-42.88, 52.71, 1.309), (-43.29, 52.63, 1.309), (-43.71, 52.66, 1.309), (-44.1, 52.79, 1.309), (-44.45, 53.03, 1.309), (-44.74, 53.36, 1.309), (-44.94, 53.74, 1.309), (-45.04, 54.17, 1.309), (-45.04, 54.62, 1.309), (-44.94, 55.05, 1.309), (-44.74, 55.44, 1.309), (-44.45, 55.76, 1.309), (-44.1, 56.0, 1.309), (-33.26, 56.13, 1.309), (-32.84, 56.16, 1.309), (-32.43, 56.08, 1.309), (-32.06, 55.89, 1.309), (-31.34, 53.96, 1.309), (-31.28, 54.4, 1.309), (-31.73, 55.61, 1.309), (-31.49, 53.54, 1.309), (-31.49, 55.25, 1.309), (-31.73, 53.18, 1.309), (-31.34, 54.84, 1.309), (-32.06, 52.9, 1.309), (-32.43, 52.71, 1.309), (-32.84, 52.63, 1.309), (-33.26, 52.66, 1.309), (-33.65, 52.79, 1.309), (-34.0, 53.03, 1.309), (-34.29, 53.36, 1.309), (-34.49, 53.74, 1.309), (-34.59, 54.17, 1.309), (-34.59, 54.62, 1.309), (-34.49, 55.05, 1.309), (-34.29, 55.44, 1.309), (-34.0, 55.76, 1.309), (-33.65, 56.0, 1.309), (-51.45, 1.203, 21.75), (-51.45, 1.698, 22.35), (-51.45, 0.5753, 21.28), (-51.45, 2.029, 23.06), (-51.45, -0.1466, 21.0), (-51.45, 2.174, 23.83), (-51.45, -0.9169, 20.9), (-51.45, 2.126, 24.62), (-51.45, 1.886, 25.36), (-51.45, 1.47, 26.03), (-51.45, 0.9038, 26.56), (-51.45, 0.2234, 26.94), (-51.45, -0.5287, 27.14), (-51.45, -3.863, 23.06), (-51.45, -3.532, 22.35), (-51.45, -3.037, 21.75), (-51.45, -2.409, 21.28), (-51.45, -1.687, 21.0), (-51.45, -1.305, 27.14), (-51.45, -2.057, 26.94), (-51.45, -2.738, 26.56), (-51.45, -3.304, 26.03), (-51.45, -3.72, 25.36), (-51.45, -3.96, 24.62), (-51.45, -4.008, 23.83), (-17.85, 62.8, -3.083), (-18.37, 62.8, -2.755), (-18.77, 62.8, -2.327), (-17.25, 62.8, -3.289), (-19.01, 62.8, -1.829), (-16.61, 62.8, -3.36), (-19.1, 62.8, -1.294), (-19.1, 62.8, 16.95), (-19.01, 62.8, 17.48), (-18.77, 62.8, 17.98), (-18.37, 62.8, 18.41), (-17.85, 62.8, 18.74), (-17.25, 62.8, 18.94), (-16.61, 62.8, 19.01), (16.63, 62.8, 19.01), (19.12, 62.8, -1.294), (19.12, 62.8, 16.95), (19.04, 62.8, -1.829), (18.79, 62.8, -2.327), (18.39, 62.8, -2.755), (17.88, 62.8, -3.083), (17.27, 62.8, -3.289), (16.63, 62.8, -3.36), (17.27, 62.8, 18.94), (17.88, 62.8, 18.74), (18.39, 62.8, 18.41), (18.79, 62.8, 17.98), (19.04, 62.8, 17.48), (48.15, -59.33, 1.309), (48.09, -59.78, 1.309), (47.93, -60.21, 1.309), (47.66, -60.58, 1.309), (47.32, -60.86, 1.309), (46.92, -61.04, 1.309), (46.49, -61.1, 1.309), (-26.55, -61.1, 19.39), (-46.47, -61.1, 1.309), (-26.55, -61.1, 1.309), (-19.93, -61.1, 19.39), (19.95, -61.1, 19.39), (-19.93, -61.1, -3.425), (19.95, -61.1, -3.425), (26.57, -61.1, 1.309), (26.57, -61.1, 19.39), (-48.07, -59.78, 1.309), (-48.13, -59.33, 1.309), (-47.91, -60.21, 1.309), (-47.64, -60.58, 1.309), (-47.3, -60.86, 1.309), (-46.9, -61.04, 1.309), (-48.13, 1.698, 22.35), (-48.13, 1.203, 21.75), (-48.13, 0.5753, 21.28), (-48.13, 2.029, 23.06), (-48.13, -0.1466, 21.0), (-48.13, -0.9169, 20.9), (-48.13, -1.687, 21.0), (-48.13, 2.174, 23.83), (-48.13, 2.126, 24.62), (-48.13, 1.886, 25.36), (-48.13, -2.409, 21.28), (-48.13, 1.47, 26.03), (-48.13, -3.037, 21.75), (-48.13, 0.9038, 26.56), (-48.13, -3.532, 22.35), (-48.13, 0.2234, 26.94), (-48.13, -3.863, 23.06), (-48.13, -0.5287, 27.14), (-48.13, -1.305, 27.14), (-48.13, -2.057, 26.94), (-48.13, -2.738, 26.56), (-48.13, -3.304, 26.03), (-48.13, -3.72, 25.36), (-48.13, -3.96, 24.62), (-48.13, -4.008, 23.83), (48.15, 57.49, 1.309), (48.09, 57.95, 1.309), (47.93, 58.38, 1.309), (47.66, 58.74, 1.309), (47.32, 59.03, 1.309), (46.92, 59.2, 1.309), (46.49, 59.26, 1.309), (-19.93, 59.26, 19.39), (16.63, 59.26, 19.01), (19.95, 59.26, 19.39), (17.27, 59.26, 18.94), (17.88, 59.26, 18.74), (-46.47, 59.26, 1.309), (-26.55, 59.26, 19.39), (18.39, 59.26, 18.41), (-26.55, 59.26, 1.309), (18.79, 59.26, 17.98), (19.04, 59.26, 17.48), (19.12, 59.26, 16.95), (-18.37, 59.26, -2.755), (-19.93, 59.26, -3.425), (-17.85, 59.26, -3.083), (26.57, 59.26, 19.39), (26.57, 59.26, 1.309), (-18.77, 59.26, -2.327), (-17.25, 59.26, -3.289), (19.12, 59.26, -1.294), (19.95, 59.26, -3.425), (19.04, 59.26, -1.829), (-19.1, 59.26, -1.294), (-19.01, 59.26, -1.829), (-19.1, 59.26, 16.95), (-16.61, 59.26, -3.36), (-19.01, 59.26, 17.48), (-18.77, 59.26, 17.98), (-18.37, 59.26, 18.41), (-17.85, 59.26, 18.74), (-17.25, 59.26, 18.94), (-16.61, 59.26, 19.01), (16.63, 59.26, -3.36), (17.27, 59.26, -3.289), (17.88, 59.26, -3.083), (18.39, 59.26, -2.755), (18.79, 59.26, -2.327), (-46.9, 59.2, 1.309), (-47.3, 59.03, 1.309), (-47.64, 58.74, 1.309), (-47.91, 58.38, 1.309), (-48.07, 57.95, 1.309), (-48.13, 57.49, 1.309), (26.57, -51.36, 1.309), (26.57, 49.53, 1.309), (-26.55, 49.53, 1.309), (-26.55, -51.36, 1.309), (24.07, 53.07, 19.39), (23.65, 52.98, 19.39), (24.47, 53.27, 19.39), (25.22, 55.3, 19.39), (25.28, 54.84, 19.39), (24.81, 53.57, 19.39), (25.06, 55.73, 19.39), (25.06, 53.94, 19.39), (25.22, 54.38, 19.39), (24.81, 56.11, 19.39), (24.47, 56.41, 19.39), (24.07, 56.61, 19.39), (23.65, 56.69, 19.39), (23.21, 56.66, 19.39), (22.79, 56.52, 19.39), (22.43, 56.27, 19.39), (22.13, 55.93, 19.39), (21.92, 55.52, 19.39), (21.81, 55.07, 19.39), (21.81, 54.61, 19.39), (21.92, 54.15, 19.39), (22.13, 53.75, 19.39), (22.43, 53.41, 19.39), (22.79, 53.16, 19.39), (23.21, 53.01, 19.39), (-23.41, 52.98, 19.39), (-22.98, 53.07, 19.39), (-22.58, 53.27, 19.39), (-21.77, 54.84, 19.39), (-22.25, 53.57, 19.39), (-21.83, 55.3, 19.39), (-21.99, 53.94, 19.39), (-21.99, 55.73, 19.39), (-21.83, 54.38, 19.39), (-22.25, 56.11, 19.39), (-22.58, 56.41, 19.39), (-22.98, 56.61, 19.39), (-23.41, 56.69, 19.39), (-23.84, 56.66, 19.39), (-24.26, 56.52, 19.39), (-24.63, 56.27, 19.39), (-24.93, 55.93, 19.39), (-25.14, 55.52, 19.39), (-25.25, 55.07, 19.39), (-25.25, 54.61, 19.39), (-25.14, 54.15, 19.39), (-24.93, 53.75, 19.39), (-24.63, 53.41, 19.39), (-24.26, 53.16, 19.39), (-23.84, 53.01, 19.39), (24.12, -58.48, 19.39), (23.69, -58.57, 19.39), (24.51, -58.28, 19.39), (25.27, -56.25, 19.39), (25.32, -56.71, 19.39), (24.85, -57.98, 19.39), (25.11, -55.82, 19.39), (25.11, -57.61, 19.39), (25.27, -57.17, 19.39), (24.85, -55.44, 19.39), (24.51, -55.14, 19.39), (24.12, -54.94, 19.39), (23.69, -54.86, 19.39), (23.25, -54.88, 19.39), (22.84, -55.03, 19.39), (22.47, -55.28, 19.39), (22.17, -55.62, 19.39), (21.96, -56.03, 19.39), (21.85, -56.48, 19.39), (21.85, -56.94, 19.39), (21.96, -57.39, 19.39), (22.17, -57.8, 19.39), (22.47, -58.14, 19.39), (22.84, -58.39, 19.39), (23.25, -58.54, 19.39), (-23.41, -58.53, 19.39), (-22.98, -58.44, 19.39), (-22.58, -58.24, 19.39), (-21.77, -56.67, 19.39), (-22.25, -57.94, 19.39), (-21.83, -56.21, 19.39), (-21.99, -57.57, 19.39), (-21.99, -55.78, 19.39), (-21.83, -57.13, 19.39), (-22.25, -55.4, 19.39), (-22.58, -55.1, 19.39), (-22.98, -54.9, 19.39), (-23.41, -54.82, 19.39), (-23.84, -54.85, 19.39), (-24.26, -54.99, 19.39), (-24.63, -55.24, 19.39), (-24.93, -55.58, 19.39), (-25.14, -55.99, 19.39), (-25.25, -56.44, 19.39), (-25.25, -56.9, 19.39), (-25.14, -57.36, 19.39), (-24.93, -57.76, 19.39), (-24.63, -58.1, 19.39), (-24.26, -58.35, 19.39), (-23.84, -58.5, 19.39), (26.57, -51.36, 19.39), (-26.55, -51.36, 19.39), (19.95, -53.13, 19.39), (21.61, -51.36, 19.39), (20.44, -51.88, 19.39), (21.18, -51.42, 19.39), (20.78, -51.6, 19.39), (20.01, -52.67, 19.39), (20.17, -52.25, 19.39), (-21.59, -51.36, 19.39), (-20.76, -51.6, 19.39), (-21.16, -51.42, 19.39), (-20.42, -51.88, 19.39), (-20.15, -52.25, 19.39), (-19.99, -52.67, 19.39), (-19.93, -53.13, 19.39), (19.95, -53.13, -3.425), (-19.93, -53.13, -3.425), (-19.99, -52.67, -3.425), (20.01, -52.67, -3.425), (20.17, -52.25, -3.425), (-20.15, -52.25, -3.425), (-20.42, -51.88, -3.425), (20.44, -51.88, -3.425), (21.61, -51.36, -3.425), (-21.59, -51.36, -3.425), (-21.16, -51.42, -3.425), (21.18, -51.42, -3.425), (-20.76, -51.6, -3.425), (20.78, -51.6, -3.425), (26.57, 49.53, 19.39), (21.61, 49.53, 19.39), (20.78, 49.77, 19.39), (21.18, 49.59, 19.39), (20.44, 50.05, 19.39), (20.17, 50.41, 19.39), (20.01, 50.84, 19.39), (19.95, 51.3, 19.39), (19.95, 51.3, -3.425), (20.78, 49.77, -3.425), (-20.76, 49.77, -3.425), (-21.16, 49.59, -3.425), (-20.42, 50.05, -3.425), (20.44, 50.05, -3.425), (20.17, 50.41, -3.425), (-20.15, 50.41, -3.425), (-19.99, 50.84, -3.425), (21.18, 49.59, -3.425), (20.01, 50.84, -3.425), (21.61, 49.53, -3.425), (-21.59, 49.53, -3.425), (-19.93, 51.3, -3.425), (-26.55, 49.53, 19.39), (-19.93, 51.3, 19.39), (-21.59, 49.53, 19.39), (-20.42, 50.05, 19.39), (-21.16, 49.59, 19.39), (-20.76, 49.77, 19.39), (-19.99, 50.84, 19.39), (-20.15, 50.41, 19.39), (26.57, 49.53, -3.51), (26.57, -51.36, -3.51), (26.57, -51.36, 0.6208), (26.57, 49.53, 0.6208), (-26.55, -51.36, 0.6208), (-26.55, -51.36, -3.51), (-26.55, 49.53, -3.51), (-26.55, 49.53, 0.6208), (-21.59, -51.36, -4.114), (21.61, -51.36, -4.114), (-21.59, 49.53, -4.114), (21.61, 49.53, -4.114)], [], [(0, 1, 2), (3, 0, 4), (3, 5, 0), (5, 1, 0), (6, 7, 8), (9, 10, 11), (12, 13, 9), (12, 14, 13), (15, 9, 11), (16, 14, 12), (17, 15, 11), (18, 19, 4), (18, 20, 19), (17, 11, 21), (18, 22, 20), (18, 23, 22), (18, 24, 23), (25, 26, 27), (25, 6, 28), (25, 28, 29), (30, 31, 24), (25, 29, 32), (30, 24, 18), (25, 32, 33), (25, 33, 34), (25, 34, 26), (25, 27, 0), (35, 31, 14), (36, 18, 4), (35, 16, 37), (25, 7, 6), (35, 14, 16), (38, 31, 30), (39, 17, 21), (39, 21, 40), (41, 36, 4), (42, 35, 37), (43, 31, 38), (44, 41, 4), (45, 39, 40), (46, 31, 43), (45, 40, 47), (48, 35, 42), (14, 31, 46), (49, 45, 47), (49, 47, 50), (49, 50, 51), (0, 52, 53), (0, 53, 44), (54, 55, 35), (0, 44, 4), (54, 35, 48), (56, 52, 0), (57, 49, 51), (57, 51, 58), (59, 56, 0), (60, 61, 62), (60, 62, 55), (60, 55, 54), (63, 61, 60), (64, 59, 0), (65, 57, 58), (66, 64, 0), (67, 63, 60), (68, 66, 0), (27, 68, 0), (27, 58, 68), (27, 65, 58), (7, 60, 69), (7, 69, 8), (7, 67, 60), (9, 13, 10), (70, 4, 19), (70, 3, 4), (71, 19, 20), (71, 70, 19), (72, 20, 22), (72, 71, 20), (73, 22, 23), (73, 72, 22), (74, 23, 24), (74, 73, 23), (75, 24, 31), (75, 74, 24), (25, 76, 77), (76, 25, 78), (25, 77, 79), (78, 25, 80), (25, 0, 81), (80, 25, 81), (81, 0, 82), (79, 83, 84), (83, 85, 84), (25, 79, 84), (84, 85, 86), (82, 0, 87), (84, 86, 88), (87, 0, 89), (84, 88, 90), (89, 0, 91), (84, 90, 92), (91, 0, 93), (84, 92, 94), (84, 94, 95), (95, 96, 2), (96, 97, 2), (97, 98, 2), (98, 99, 2), (99, 100, 2), (100, 101, 2), (101, 93, 2), (84, 95, 2), (93, 0, 2), (102, 103, 104), (105, 106, 107), (108, 109, 110), (109, 108, 111), (103, 112, 113), (114, 115, 116), (104, 103, 113), (110, 109, 117), (107, 106, 118), (106, 119, 118), (109, 111, 120), (117, 109, 121), (113, 112, 122), (114, 116, 123), (112, 124, 122), (109, 120, 125), (126, 127, 128), (118, 119, 129), (130, 131, 128), (132, 130, 128), (133, 132, 128), (127, 133, 128), (134, 135, 128), (135, 136, 128), (109, 125, 137), (136, 126, 128), (129, 119, 138), (128, 131, 139), (119, 140, 138), (141, 121, 142), (143, 141, 142), (124, 144, 145), (121, 109, 142), (122, 124, 145), (138, 140, 146), (128, 139, 147), (144, 148, 149), (143, 142, 150), (145, 144, 149), (140, 151, 152), (150, 142, 153), (128, 147, 154), (146, 140, 152), (148, 155, 156), (149, 148, 156), (153, 142, 157), (128, 154, 158), (152, 151, 159), (157, 142, 160), (156, 155, 161), (151, 162, 163), (160, 142, 164), (159, 151, 163), (163, 162, 165), (164, 142, 166), (167, 168, 169), (170, 171, 172), (168, 173, 174), (171, 175, 176), (172, 171, 176), (128, 158, 177), (158, 178, 177), (169, 168, 174), (179, 161, 177), (123, 167, 180), (181, 179, 177), (182, 181, 177), (137, 170, 183), (184, 182, 177), (167, 169, 180), (185, 184, 177), (170, 172, 183), (186, 185, 177), (178, 186, 177), (109, 137, 183), (173, 187, 188), (175, 189, 190), (191, 192, 193), (174, 173, 188), (192, 191, 194), (176, 175, 190), (109, 183, 195), (193, 192, 196), (189, 197, 198), (123, 180, 199), (192, 194, 200), (187, 201, 202), (196, 192, 203), (190, 189, 198), (188, 187, 202), (192, 200, 204), (198, 197, 205), (203, 192, 206), (197, 207, 205), (192, 204, 208), (201, 209, 210), (202, 201, 210), (207, 211, 212), (205, 207, 212), (209, 213, 214), (210, 209, 214), (212, 211, 215), (211, 216, 215), (213, 217, 218), (214, 213, 218), (216, 219, 220), (217, 221, 222), (223, 206, 224), (218, 217, 222), (215, 216, 220), (225, 223, 224), (226, 225, 224), (227, 226, 224), (206, 192, 224), (220, 219, 228), (219, 166, 228), (221, 165, 229), (227, 224, 230), (222, 221, 229), (228, 166, 231), (232, 233, 234), (235, 232, 234), (236, 235, 234), (237, 236, 234), (199, 237, 234), (230, 224, 238), (234, 233, 239), (238, 224, 240), (109, 195, 241), (234, 239, 242), (195, 243, 241), (234, 242, 244), (245, 246, 247), (241, 243, 248), (249, 250, 248), (243, 249, 248), (247, 246, 251), (246, 252, 251), (253, 254, 255), (244, 253, 255), (234, 244, 255), (162, 256, 255), (256, 257, 255), (208, 245, 258), (165, 162, 255), (109, 241, 259), (229, 165, 255), (260, 229, 255), (261, 260, 255), (262, 261, 255), (245, 247, 258), (263, 262, 255), (254, 263, 255), (252, 264, 265), (142, 109, 224), (251, 252, 265), (266, 142, 224), (267, 266, 224), (250, 268, 269), (192, 267, 224), (134, 128, 109), (270, 134, 109), (271, 224, 255), (248, 250, 269), (272, 271, 255), (257, 272, 255), (273, 271, 272), (274, 273, 272), (208, 258, 275), (276, 224, 271), (109, 259, 277), (234, 255, 128), (278, 234, 128), (5, 278, 128), (177, 5, 128), (279, 75, 280), (281, 282, 283), (284, 279, 280), (285, 281, 283), (286, 284, 280), (268, 285, 283), (287, 284, 286), (269, 268, 283), (264, 288, 289), (161, 290, 177), (155, 290, 161), (199, 234, 114), (123, 199, 114), (291, 292, 293), (265, 264, 289), (294, 291, 293), (295, 294, 293), (296, 295, 293), (297, 295, 296), (298, 295, 297), (299, 300, 301), (302, 303, 304), (300, 305, 301), (306, 303, 302), (307, 303, 306), (305, 308, 301), (309, 303, 307), (109, 277, 270), (308, 310, 301), (311, 309, 307), (312, 311, 307), (283, 282, 313), (290, 299, 301), (275, 314, 192), (208, 275, 192), (310, 315, 301), (231, 142, 316), (315, 317, 301), (166, 142, 231), (318, 319, 313), (320, 321, 322), (282, 318, 313), (323, 320, 322), (324, 323, 322), (325, 323, 324), (289, 288, 326), (288, 327, 326), (313, 319, 328), (326, 327, 329), (330, 231, 316), (331, 330, 316), (332, 331, 316), (327, 333, 329), (334, 332, 316), (319, 334, 316), (328, 319, 316), (328, 316, 335), (329, 333, 336), (333, 337, 336), (335, 316, 338), (336, 337, 339), (338, 316, 340), (337, 341, 339), (240, 224, 342), (339, 341, 342), (341, 240, 342), (343, 344, 314), (345, 343, 314), (346, 345, 314), (347, 346, 314), (275, 347, 314), (342, 224, 348), (349, 314, 350), (351, 266, 352), (266, 351, 353), (314, 349, 354), (355, 314, 354), (314, 344, 356), (352, 266, 357), (350, 314, 356), (266, 353, 358), (357, 266, 359), (355, 354, 360), (361, 301, 362), (266, 358, 363), (301, 361, 364), (362, 301, 365), (363, 358, 366), (359, 266, 367), (368, 369, 370), (344, 368, 370), (356, 344, 370), (301, 364, 371), (363, 366, 372), (367, 266, 373), (365, 301, 374), (301, 371, 375), (375, 371, 376), (363, 372, 377), (374, 301, 378), (375, 376, 379), (355, 360, 380), (363, 377, 381), (382, 363, 381), (383, 382, 381), (384, 383, 381), (378, 301, 385), (384, 381, 386), (387, 388, 389), (390, 387, 389), (369, 390, 389), (370, 369, 389), (386, 381, 391), (375, 379, 392), (393, 394, 304), (381, 393, 304), (391, 381, 304), (375, 392, 395), (396, 397, 395), (397, 398, 395), (304, 394, 399), (398, 375, 395), (304, 399, 302), (355, 380, 400), (396, 395, 401), (388, 402, 403), (389, 388, 403), (401, 395, 404), (404, 395, 293), (405, 406, 293), (395, 405, 293), (293, 406, 407), (293, 407, 296), (355, 400, 408), (403, 402, 409), (410, 411, 409), (402, 410, 409), (348, 224, 412), (409, 411, 412), (413, 373, 414), (415, 413, 414), (411, 348, 412), (416, 415, 414), (417, 415, 418), (415, 416, 418), (373, 266, 419), (414, 373, 419), (417, 418, 420), (421, 417, 420), (422, 421, 420), (422, 420, 423), (424, 422, 425), (426, 424, 425), (422, 423, 425), (427, 419, 267), (428, 427, 267), (429, 428, 267), (419, 266, 267), (412, 224, 430), (431, 432, 433), (432, 434, 433), (434, 435, 433), (435, 436, 433), (436, 437, 433), (433, 437, 438), (437, 321, 438), (431, 433, 439), (426, 425, 440), (441, 442, 443), (442, 444, 443), (430, 224, 276), (438, 321, 445), (442, 441, 446), (447, 442, 446), (429, 267, 448), (431, 439, 449), (443, 444, 450), (444, 385, 450), (445, 321, 451), (426, 440, 312), (452, 447, 453), (307, 426, 312), (447, 446, 453), (431, 449, 454), (448, 267, 455), (456, 452, 457), (458, 456, 457), (451, 321, 459), (452, 453, 457), (458, 457, 460), (431, 454, 461), (462, 463, 464), (465, 450, 466), (463, 467, 464), (468, 465, 466), (469, 468, 466), (301, 317, 466), (467, 470, 464), (317, 355, 466), (450, 385, 466), (459, 321, 320), (385, 301, 466), (3, 70, 471), (70, 71, 471), (71, 72, 471), (72, 73, 471), (73, 74, 471), (467, 472, 473), (470, 467, 473), (74, 75, 474), (471, 74, 474), (455, 267, 475), (3, 471, 476), (477, 458, 478), (458, 460, 478), (474, 75, 479), (475, 267, 480), (469, 466, 481), (462, 464, 482), (3, 476, 483), (479, 75, 484), (472, 485, 486), (473, 472, 486), (477, 478, 295), (298, 477, 295), (3, 483, 487), (481, 466, 488), (484, 75, 489), (3, 487, 490), (489, 75, 279), (270, 462, 134), (462, 482, 134), (488, 466, 491), (340, 316, 317), (431, 461, 317), (315, 492, 317), (492, 493, 317), (493, 494, 317), (494, 340, 317), (495, 496, 317), (497, 495, 317), (461, 497, 317), (485, 498, 499), (486, 485, 499), (317, 496, 500), (491, 466, 501), (317, 500, 502), (317, 502, 503), (317, 503, 504), (498, 505, 506), (499, 498, 506), (3, 490, 5), (507, 508, 5), (509, 507, 5), (490, 509, 5), (510, 480, 511), (512, 510, 511), (513, 512, 511), (514, 513, 511), (5, 508, 515), (480, 267, 511), (516, 514, 303), (517, 516, 303), (518, 517, 303), (309, 518, 303), (5, 515, 519), (505, 520, 521), (5, 519, 522), (506, 505, 521), (303, 514, 523), (514, 511, 524), (5, 522, 525), (514, 524, 526), (523, 514, 527), (527, 514, 528), (514, 526, 528), (291, 529, 292), (520, 530, 531), (532, 533, 292), (521, 520, 531), (534, 532, 292), (529, 534, 292), (530, 315, 310), (531, 530, 310), (535, 501, 536), (537, 535, 536), (538, 537, 536), (533, 538, 536), (501, 466, 536), (533, 536, 539), (292, 533, 540), (541, 542, 325), (533, 539, 543), (542, 323, 325), (540, 533, 544), (544, 533, 545), (542, 541, 546), (533, 543, 545), (547, 542, 546), (548, 549, 287), (547, 546, 550), (551, 547, 550), (549, 284, 287), (552, 551, 550), (549, 548, 553), (554, 549, 553), (555, 324, 322), (552, 550, 556), (557, 554, 558), (559, 552, 556), (555, 322, 560), (554, 553, 558), (561, 286, 280), (559, 556, 562), (563, 559, 562), (564, 557, 565), (566, 564, 565), (557, 558, 565), (560, 322, 567), (561, 280, 568), (569, 563, 570), (563, 562, 570), (566, 565, 571), (322, 572, 573), (568, 280, 574), (567, 322, 573), (569, 570, 575), (566, 571, 576), (572, 577, 578), (577, 579, 578), (580, 566, 576), (573, 572, 578), (574, 280, 581), (578, 579, 582), (280, 583, 581), (504, 569, 584), (569, 575, 584), (580, 576, 585), (586, 580, 585), (525, 586, 585), (581, 583, 587), (578, 582, 588), (589, 590, 587), (583, 589, 587), (587, 590, 591), (525, 585, 592), (593, 578, 594), (595, 593, 594), (578, 588, 594), (587, 591, 596), (595, 594, 597), (598, 587, 599), (600, 598, 599), (597, 594, 601), (587, 596, 599), (600, 599, 602), (602, 599, 603), (604, 605, 278), (592, 604, 278), (606, 603, 278), (607, 606, 278), (608, 607, 278), (609, 608, 278), (605, 609, 278), (525, 592, 278), (610, 611, 612), (611, 613, 612), (603, 599, 278), (611, 610, 614), (5, 525, 278), (615, 611, 614), (612, 613, 616), (617, 618, 619), (615, 614, 620), (617, 619, 621), (355, 408, 621), (466, 355, 621), (613, 622, 623), (408, 617, 621), (616, 613, 623), (619, 618, 624), (615, 620, 625), (466, 621, 626), (126, 615, 625), (623, 622, 627), (126, 625, 127), (624, 618, 628), (618, 629, 628), (622, 630, 631), (627, 622, 631), (466, 626, 632), (630, 633, 290), (633, 634, 290), (634, 299, 290), (629, 635, 636), (628, 629, 636), (630, 290, 637), (631, 630, 637), (466, 632, 638), (636, 635, 639), (635, 640, 639), (637, 290, 641), (466, 638, 642), (641, 290, 643), (639, 640, 644), (640, 645, 644), (643, 290, 646), (644, 645, 647), (645, 648, 647), (317, 504, 355), (601, 594, 355), (649, 650, 355), (584, 649, 355), (651, 601, 355), (652, 651, 355), (653, 652, 355), (654, 653, 355), (642, 655, 114), (650, 654, 355), (655, 656, 114), (504, 584, 355), (646, 290, 657), (466, 642, 114), (648, 658, 659), (647, 648, 659), (657, 290, 155), (114, 656, 660), (658, 273, 274), (659, 658, 274), (661, 662, 663), (662, 664, 665), (663, 662, 665), (114, 660, 666), (127, 661, 133), (667, 114, 666), (661, 663, 133), (665, 664, 668), (114, 667, 669), (664, 102, 668), (666, 660, 105), (660, 106, 105), (668, 102, 104), (114, 669, 115), (670, 671, 672), (670, 673, 674), (670, 672, 673), (675, 670, 674), (676, 677, 678), (679, 676, 678), (680, 677, 676), (1, 681, 682), (683, 679, 678), (684, 677, 680), (84, 2, 1), (685, 683, 678), (686, 84, 1), (687, 677, 684), (688, 677, 687), (689, 670, 675), (690, 688, 687), (691, 692, 693), (694, 677, 688), (695, 694, 696), (697, 695, 696), (698, 685, 678), (699, 693, 686), (699, 700, 691), (699, 701, 700), (699, 702, 701), (703, 698, 678), (699, 691, 693), (704, 698, 703), (705, 670, 689), (705, 706, 702), (705, 707, 706), (705, 689, 707), (708, 704, 703), (705, 702, 699), (671, 677, 694), (671, 694, 695), (682, 699, 686), (682, 686, 1), (709, 708, 703), (682, 710, 711), (682, 711, 712), (682, 712, 709), (682, 709, 703), (681, 713, 710), (681, 710, 682), (671, 695, 714), (715, 671, 714), (715, 714, 716), (717, 671, 715), (718, 671, 717), (672, 671, 718), (177, 681, 1), (5, 177, 1), (25, 84, 686), (599, 7, 25), (278, 599, 25), (686, 278, 25), (67, 599, 596), (67, 7, 599), (63, 596, 591), (63, 67, 596), (61, 591, 590), (61, 63, 591), (62, 590, 589), (62, 61, 590), (55, 589, 583), (55, 583, 280), (55, 62, 589), (35, 55, 280), (31, 280, 75), (31, 35, 280), (8, 600, 602), (6, 8, 602), (6, 602, 603), (28, 6, 603), (28, 603, 606), (29, 28, 606), (27, 26, 604), (32, 29, 606), (26, 605, 604), (32, 606, 607), (65, 27, 592), (27, 604, 592), (32, 607, 608), (33, 32, 608), (57, 65, 585), (65, 592, 585), (33, 608, 609), (34, 33, 609), (26, 34, 609), (26, 609, 605), (49, 57, 576), (57, 585, 576), (45, 49, 571), (49, 576, 571), (39, 45, 565), (17, 39, 565), (45, 571, 565), (17, 565, 558), (15, 17, 553), (17, 558, 553), (9, 15, 548), (12, 9, 548), (15, 553, 548), (12, 548, 287), (16, 12, 286), (12, 287, 286), (16, 286, 561), (37, 16, 561), (37, 561, 568), (42, 37, 568), (42, 568, 574), (48, 42, 574), (48, 574, 581), (54, 48, 581), (54, 581, 587), (60, 54, 587), (60, 587, 598), (69, 60, 598), (8, 69, 598), (8, 598, 600), (21, 557, 564), (40, 21, 564), (40, 564, 566), (47, 40, 566), (47, 566, 580), (50, 47, 580), (64, 66, 515), (51, 50, 580), (66, 519, 515), (51, 580, 586), (59, 64, 508), (64, 515, 508), (51, 586, 525), (58, 51, 525), (56, 59, 507), (59, 508, 507), (58, 525, 522), (68, 58, 522), (66, 68, 522), (66, 522, 519), (52, 56, 509), (56, 507, 509), (53, 52, 490), (52, 509, 490), (44, 53, 487), (41, 44, 487), (53, 490, 487), (41, 487, 483), (36, 41, 476), (41, 483, 476), (18, 36, 471), (30, 18, 471), (36, 476, 471), (30, 471, 474), (38, 30, 479), (30, 474, 479), (38, 479, 484), (43, 38, 484), (43, 484, 489), (46, 43, 489), (46, 489, 279), (14, 46, 279), (14, 279, 284), (13, 14, 284), (13, 284, 549), (10, 13, 549), (10, 549, 554), (11, 10, 554), (21, 11, 554), (21, 554, 557), (101, 719, 720), (93, 101, 720), (93, 720, 721), (91, 93, 721), (80, 81, 722), (91, 721, 723), (81, 724, 722), (89, 91, 723), (87, 89, 725), (78, 80, 726), (89, 723, 725), (80, 722, 726), (87, 725, 727), (82, 87, 727), (76, 78, 728), (81, 82, 727), (77, 76, 728), (78, 726, 728), (81, 727, 724), (79, 77, 729), (77, 728, 729), (83, 79, 730), (79, 729, 730), (85, 83, 731), (83, 730, 731), (85, 731, 732), (86, 85, 733), (85, 732, 733), (88, 86, 734), (90, 88, 734), (86, 733, 734), (90, 734, 735), (92, 90, 736), (94, 92, 736), (90, 735, 736), (94, 736, 737), (94, 737, 738), (95, 94, 738), (96, 95, 738), (96, 738, 739), (96, 739, 740), (97, 96, 740), (98, 97, 740), (98, 740, 741), (98, 741, 742), (99, 98, 742), (99, 742, 743), (100, 99, 743), (100, 743, 719), (101, 100, 719), (744, 109, 745), (224, 109, 744), (746, 109, 747), (747, 109, 128), (748, 224, 749), (255, 224, 748), (750, 128, 751), (751, 128, 255), (752, 501, 535), (753, 752, 535), (753, 535, 537), (754, 753, 537), (754, 537, 538), (755, 754, 538), (756, 757, 291), (758, 755, 538), (757, 529, 291), (758, 538, 533), (759, 756, 294), (756, 291, 294), (758, 533, 532), (760, 758, 532), (761, 759, 295), (759, 294, 295), (760, 532, 534), (762, 760, 534), (757, 762, 534), (757, 534, 529), (763, 761, 478), (761, 295, 478), (764, 763, 460), (763, 478, 460), (765, 764, 457), (766, 765, 457), (764, 460, 457), (766, 457, 453), (767, 766, 446), (766, 453, 446), (768, 767, 441), (769, 768, 441), (767, 446, 441), (769, 441, 443), (770, 769, 450), (769, 443, 450), (770, 450, 465), (771, 770, 465), (771, 465, 468), (772, 771, 468), (772, 468, 469), (773, 772, 469), (773, 469, 481), (774, 773, 481), (774, 481, 488), (775, 774, 488), (775, 488, 491), (776, 775, 491), (752, 776, 491), (752, 491, 501), (777, 452, 456), (778, 777, 456), (778, 456, 458), (779, 778, 458), (779, 458, 477), (780, 779, 477), (781, 782, 406), (783, 780, 477), (782, 407, 406), (783, 477, 298), (784, 781, 405), (781, 406, 405), (783, 298, 297), (785, 783, 297), (786, 784, 395), (784, 405, 395), (785, 297, 296), (787, 785, 296), (782, 787, 296), (782, 296, 407), (788, 786, 392), (786, 395, 392), (789, 788, 379), (788, 392, 379), (790, 789, 376), (791, 790, 376), (789, 379, 376), (791, 376, 371), (792, 791, 364), (791, 371, 364), (793, 792, 361), (794, 793, 361), (792, 364, 361), (794, 361, 362), (795, 794, 365), (794, 362, 365), (795, 365, 374), (796, 795, 374), (796, 374, 378), (797, 796, 378), (797, 378, 385), (798, 797, 385), (798, 385, 444), (799, 798, 444), (799, 444, 442), (800, 799, 442), (800, 442, 447), (801, 800, 447), (777, 801, 447), (777, 447, 452), (802, 595, 597), (803, 802, 597), (803, 597, 601), (804, 803, 601), (804, 601, 651), (805, 804, 651), (806, 807, 649), (808, 805, 651), (807, 650, 649), (808, 651, 652), (809, 806, 584), (806, 649, 584), (808, 652, 653), (810, 808, 653), (811, 809, 575), (809, 584, 575), (810, 653, 654), (812, 810, 654), (807, 812, 654), (807, 654, 650), (813, 811, 570), (811, 575, 570), (814, 813, 562), (813, 570, 562), (815, 814, 556), (816, 815, 556), (814, 562, 556), (816, 556, 550), (817, 816, 546), (816, 550, 546), (818, 817, 541), (819, 818, 541), (817, 546, 541), (819, 541, 325), (820, 819, 324), (819, 325, 324), (820, 324, 555), (821, 820, 555), (821, 555, 560), (822, 821, 560), (822, 560, 567), (823, 822, 567), (823, 567, 573), (824, 823, 573), (824, 573, 578), (825, 824, 578), (825, 578, 593), (826, 825, 593), (802, 826, 593), (802, 593, 595), (827, 551, 552), (828, 827, 552), (828, 552, 559), (829, 828, 559), (829, 559, 563), (830, 829, 563), (831, 832, 500), (833, 830, 563), (832, 502, 500), (833, 563, 569), (834, 831, 496), (831, 500, 496), (833, 569, 504), (835, 833, 504), (836, 834, 495), (834, 496, 495), (835, 504, 503), (837, 835, 503), (832, 837, 503), (832, 503, 502), (838, 836, 497), (836, 495, 497), (839, 838, 461), (838, 497, 461), (840, 839, 454), (841, 840, 454), (839, 461, 454), (841, 454, 449), (842, 841, 439), (841, 449, 439), (843, 842, 433), (844, 843, 433), (842, 439, 433), (844, 433, 438), (845, 844, 445), (844, 438, 445), (845, 445, 451), (846, 845, 451), (846, 451, 459), (847, 846, 459), (847, 459, 320), (848, 847, 320), (848, 320, 323), (849, 848, 323), (849, 323, 542), (850, 849, 542), (850, 542, 547), (851, 850, 547), (827, 851, 547), (827, 547, 551), (852, 159, 163), (853, 852, 163), (853, 163, 165), (854, 853, 165), (854, 165, 221), (855, 854, 221), (856, 857, 187), (858, 855, 221), (857, 201, 187), (858, 221, 217), (859, 856, 173), (856, 187, 173), (858, 217, 213), (860, 858, 213), (861, 859, 168), (859, 173, 168), (860, 213, 209), (862, 860, 209), (857, 862, 209), (857, 209, 201), (863, 861, 167), (861, 168, 167), (864, 863, 123), (863, 167, 123), (865, 864, 116), (866, 865, 116), (864, 123, 116), (866, 116, 115), (867, 866, 669), (866, 115, 669), (868, 867, 667), (869, 868, 667), (867, 669, 667), (869, 667, 666), (870, 869, 105), (869, 666, 105), (870, 105, 107), (871, 870, 107), (871, 107, 118), (872, 871, 118), (872, 118, 129), (873, 872, 129), (873, 129, 138), (874, 873, 138), (874, 138, 146), (875, 874, 146), (875, 146, 152), (876, 875, 152), (852, 876, 152), (852, 152, 159), (639, 644, 877), (636, 639, 877), (878, 879, 880), (879, 881, 880), (881, 882, 880), (882, 636, 880), (636, 877, 880), (877, 878, 880), (883, 884, 885), (619, 624, 885), (619, 885, 886), (884, 887, 886), (887, 888, 886), (621, 619, 886), (626, 621, 886), (885, 884, 886), (888, 889, 890), (886, 888, 890), (626, 886, 890), (632, 626, 890), (638, 632, 890), (889, 891, 892), (891, 893, 892), (642, 638, 892), (655, 642, 892), (890, 889, 892), (638, 890, 892), (893, 894, 895), (894, 896, 895), (656, 655, 895), (660, 656, 895), (892, 893, 895), (655, 892, 895), (660, 895, 897), (896, 898, 897), (898, 899, 897), (895, 896, 897), (106, 660, 897), (119, 106, 897), (899, 900, 901), (900, 902, 901), (140, 119, 901), (119, 897, 901), (897, 899, 901), (902, 903, 904), (903, 905, 904), (151, 140, 904), (162, 151, 904), (901, 902, 904), (140, 901, 904), (905, 906, 907), (906, 908, 907), (256, 162, 907), (257, 256, 907), (904, 905, 907), (162, 904, 907), (908, 909, 910), (907, 908, 910), (272, 257, 910), (274, 272, 910), (257, 907, 910), (909, 911, 912), (911, 913, 912), (910, 909, 912), (659, 274, 912), (647, 659, 912), (274, 910, 912), (912, 913, 878), (913, 879, 878), (644, 647, 878), (647, 912, 878), (628, 636, 914), (624, 628, 914), (885, 624, 914), (882, 915, 916), (915, 883, 916), (914, 636, 916), (636, 882, 916), (883, 885, 916), (885, 914, 916), (644, 878, 877), (917, 629, 618), (917, 635, 629), (918, 919, 920), (918, 920, 921), (918, 917, 922), (918, 922, 919), (918, 921, 635), (918, 635, 917), (923, 924, 645), (923, 640, 635), (923, 645, 640), (925, 921, 926), (925, 926, 927), (925, 635, 921), (925, 924, 923), (925, 923, 635), (925, 927, 924), (922, 928, 919), (922, 618, 617), (929, 930, 931), (929, 931, 928), (929, 922, 617), (929, 408, 400), (929, 617, 408), (929, 928, 922), (932, 930, 929), (932, 933, 934), (932, 934, 930), (932, 380, 360), (932, 400, 380), (932, 929, 400), (935, 936, 937), (935, 937, 933), (935, 354, 349), (935, 360, 354), (935, 932, 360), (935, 933, 932), (938, 935, 349), (938, 939, 940), (938, 940, 936), (938, 936, 935), (938, 350, 356), (938, 349, 350), (941, 942, 939), (941, 356, 370), (941, 938, 356), (941, 939, 938), (943, 941, 370), (943, 944, 945), (943, 945, 942), (943, 389, 403), (943, 370, 389), (943, 942, 941), (946, 947, 948), (946, 948, 944), (946, 409, 412), (946, 403, 409), (946, 944, 943), (946, 943, 403), (949, 950, 951), (949, 951, 947), (949, 430, 276), (949, 412, 430), (949, 947, 946), (949, 946, 412), (952, 953, 954), (952, 954, 950), (952, 950, 949), (952, 271, 273), (952, 276, 271), (952, 949, 276), (955, 956, 957), (955, 952, 273), (955, 957, 953), (955, 658, 648), (955, 273, 658), (955, 953, 952), (924, 927, 956), (924, 648, 645), (924, 955, 648), (924, 956, 955), (917, 618, 922), (958, 260, 261), (959, 958, 261), (959, 261, 262), (960, 959, 262), (960, 262, 263), (961, 960, 263), (962, 963, 239), (964, 961, 263), (963, 242, 239), (964, 263, 254), (965, 962, 233), (962, 239, 233), (964, 254, 253), (966, 964, 253), (967, 965, 232), (965, 233, 232), (966, 253, 244), (968, 966, 244), (963, 968, 244), (963, 244, 242), (969, 967, 235), (967, 232, 235), (970, 969, 236), (969, 235, 236), (971, 970, 237), (972, 971, 237), (970, 236, 237), (972, 237, 199), (973, 972, 180), (972, 199, 180), (974, 973, 169), (975, 974, 169), (973, 180, 169), (975, 169, 174), (976, 975, 188), (975, 174, 188), (976, 188, 202), (977, 976, 202), (977, 202, 210), (978, 977, 210), (978, 210, 214), (979, 978, 214), (979, 214, 218), (980, 979, 218), (980, 218, 222), (981, 980, 222), (981, 222, 229), (982, 981, 229), (958, 982, 229), (958, 229, 260), (983, 713, 681), (983, 290, 984), (177, 290, 983), (681, 177, 983), (290, 985, 984), (290, 301, 985), (375, 986, 985), (301, 375, 985), (278, 686, 693), (234, 278, 693), (404, 293, 987), (293, 988, 987), (401, 404, 989), (404, 987, 989), (396, 401, 990), (401, 989, 990), (397, 396, 991), (396, 990, 991), (398, 397, 992), (397, 991, 992), (375, 398, 986), (398, 992, 986), (993, 693, 692), (114, 993, 994), (114, 234, 993), (234, 693, 993), (995, 988, 293), (995, 293, 292), (466, 994, 996), (466, 114, 994), (539, 997, 998), (539, 998, 999), (539, 536, 997), (543, 999, 1000), (543, 539, 999), (545, 1000, 1001), (545, 543, 1000), (544, 1001, 1002), (544, 545, 1001), (540, 1002, 995), (540, 544, 1002), (292, 540, 995), (536, 996, 997), (536, 466, 996), (1003, 486, 499), (1003, 473, 486), (1003, 1004, 473), (1005, 1004, 1003), (1005, 1006, 1007), (1005, 1007, 1008), (1005, 499, 1006), (1005, 1003, 499), (1005, 1008, 1004), (1009, 1010, 1011), (1009, 521, 531), (1012, 1010, 1009), (1012, 1013, 1014), (1012, 1014, 1010), (1012, 310, 308), (1012, 531, 310), (1012, 1009, 531), (1015, 1016, 1013), (1015, 305, 300), (1015, 308, 305), (1015, 1012, 308), (1015, 1013, 1012), (1017, 1018, 1019), (1017, 1019, 1016), (1017, 1015, 300), (1017, 299, 634), (1017, 300, 299), (1017, 1016, 1015), (1020, 1021, 1022), (1020, 1022, 1018), (1020, 1017, 634), (1020, 1018, 1017), (1020, 633, 630), (1020, 634, 633), (1023, 1024, 1025), (1023, 1025, 1021), (1023, 630, 622), (1023, 1021, 1020), (1023, 1020, 630), (1026, 1027, 1028), (1026, 1028, 1024), (1026, 613, 611), (1026, 622, 613), (1026, 1023, 622), (1026, 1024, 1023), (1029, 1030, 1031), (1029, 1031, 1027), (1029, 615, 126), (1029, 611, 615), (1029, 1027, 1026), (1029, 1026, 611), (1032, 1033, 1034), (1032, 1034, 1030), (1032, 136, 135), (1032, 126, 136), (1032, 1030, 1029), (1032, 1029, 126), (1035, 1036, 1033), (1035, 134, 482), (1035, 135, 134), (1035, 1033, 1032), (1035, 1032, 135), (1037, 1035, 482), (1037, 1038, 1039), (1037, 1039, 1036), (1037, 464, 470), (1037, 482, 464), (1037, 1036, 1035), (1004, 1038, 1037), (1004, 1008, 1038), (1004, 470, 473), (1004, 1037, 470), (1040, 506, 521), (1040, 499, 506), (1040, 521, 1009), (1041, 1009, 1011), (1041, 1011, 1042), (1041, 1042, 1006), (1041, 499, 1040), (1041, 1006, 499), (1041, 1040, 1009), (498, 1043, 1044), (1045, 1046, 1044), (1046, 1047, 1044), (472, 1048, 1049), (485, 472, 1049), (498, 485, 1049), (1050, 1051, 1052), (1051, 1043, 1052), (1043, 498, 1052), (1049, 1048, 1052), (498, 1049, 1052), (1048, 1050, 1052), (1045, 1053, 1046), (530, 520, 1046), (530, 1046, 1054), (1053, 1055, 1054), (1055, 1056, 1054), (315, 530, 1054), (492, 315, 1054), (1046, 1053, 1054), (1056, 1057, 1058), (1057, 1059, 1058), (1054, 1056, 1058), (493, 492, 1058), (494, 493, 1058), (492, 1054, 1058), (1059, 1060, 1061), (1060, 1062, 1061), (340, 494, 1061), (338, 340, 1061), (1058, 1059, 1061), (494, 1058, 1061), (1062, 1063, 1064), (1063, 1065, 1064), (335, 338, 1064), (328, 335, 1064), (1061, 1062, 1064), (338, 1061, 1064), (1065, 1066, 1067), (1064, 1065, 1067), (313, 328, 1067), (283, 313, 1067), (328, 1064, 1067), (1066, 1068, 1069), (1068, 1070, 1069), (269, 283, 1069), (283, 1067, 1069), (1067, 1066, 1069), (1070, 1071, 1072), (1071, 1073, 1072), (248, 269, 1072), (241, 248, 1072), (1069, 1070, 1072), (269, 1069, 1072), (1073, 1074, 1075), (1074, 1076, 1075), (259, 241, 1075), (277, 259, 1075), (1072, 1073, 1075), (241, 1072, 1075), (1076, 1077, 1078), (1077, 1079, 1078), (1075, 1076, 1078), (270, 277, 1078), (462, 270, 1078), (277, 1075, 1078), (1079, 1080, 1081), (1080, 1082, 1081), (463, 462, 1081), (467, 463, 1081), (462, 1078, 1081), (1078, 1079, 1081), (1081, 1082, 1048), (1082, 1050, 1048), (472, 467, 1048), (467, 1081, 1048), (505, 498, 1047), (520, 505, 1047), (1046, 520, 1047), (1043, 1083, 1044), (1083, 1045, 1044), (1047, 498, 1044), (1084, 231, 330), (1085, 1084, 330), (1085, 330, 331), (1086, 1085, 331), (1086, 331, 332), (1087, 1086, 332), (1088, 1089, 281), (1090, 1087, 332), (1089, 282, 281), (1090, 332, 334), (1091, 1088, 285), (1088, 281, 285), (1090, 334, 319), (1092, 1090, 319), (1093, 1091, 268), (1091, 285, 268), (1092, 319, 318), (1094, 1092, 318), (1089, 1094, 318), (1089, 318, 282), (1095, 1093, 250), (1093, 268, 250), (1096, 1095, 249), (1095, 250, 249), (1097, 1096, 243), (1098, 1097, 243), (1096, 249, 243), (1098, 243, 195), (1099, 1098, 183), (1098, 195, 183), (1100, 1099, 172), (1101, 1100, 172), (1099, 183, 172), (1101, 172, 176), (1102, 1101, 190), (1101, 176, 190), (1102, 190, 198), (1103, 1102, 198), (1103, 198, 205), (1104, 1103, 205), (1104, 205, 212), (1105, 1104, 212), (1105, 212, 215), (1106, 1105, 215), (1106, 215, 220), (1107, 1106, 220), (1107, 220, 228), (1108, 1107, 228), (1084, 1108, 228), (1084, 228, 231), (1109, 161, 179), (1110, 1109, 179), (1110, 179, 181), (1111, 1110, 181), (1111, 181, 182), (1112, 1111, 182), (1113, 1114, 158), (1115, 1112, 182), (1114, 178, 158), (1115, 182, 184), (1116, 1113, 154), (1113, 158, 154), (1115, 184, 185), (1117, 1115, 185), (1118, 1116, 147), (1116, 154, 147), (1117, 185, 186), (1119, 1117, 186), (1114, 1119, 186), (1114, 186, 178), (1120, 1118, 139), (1118, 147, 139), (1121, 1120, 131), (1120, 139, 131), (1122, 1121, 130), (1123, 1122, 130), (1121, 131, 130), (1123, 130, 132), (1124, 1123, 133), (1123, 132, 133), (1125, 1124, 663), (1126, 1125, 663), (1124, 133, 663), (1126, 663, 665), (1127, 1126, 668), (1126, 665, 668), (1127, 668, 104), (1128, 1127, 104), (1128, 104, 113), (1129, 1128, 113), (1129, 113, 122), (1130, 1129, 122), (1130, 122, 145), (1131, 1130, 145), (1131, 145, 149), (1132, 1131, 149), (1132, 149, 156), (1133, 1132, 156), (1109, 1133, 156), (1109, 156, 161), (1134, 646, 657), (1135, 1134, 657), (1135, 657, 155), (1136, 1135, 155), (1136, 155, 148), (1137, 1136, 148), (1138, 1139, 102), (1140, 1137, 148), (1139, 103, 102), (1140, 148, 144), (1141, 1138, 664), (1138, 102, 664), (1140, 144, 124), (1142, 1140, 124), (1143, 1141, 662), (1141, 664, 662), (1142, 124, 112), (1144, 1142, 112), (1139, 1144, 112), (1139, 112, 103), (1145, 1143, 661), (1143, 662, 661), (1146, 1145, 127), (1145, 661, 127), (1147, 1146, 625), (1148, 1147, 625), (1146, 127, 625), (1148, 625, 620), (1149, 1148, 614), (1148, 620, 614), (1150, 1149, 610), (1151, 1150, 610), (1149, 614, 610), (1151, 610, 612), (1152, 1151, 616), (1151, 612, 616), (1152, 616, 623), (1153, 1152, 623), (1153, 623, 627), (1154, 1153, 627), (1154, 627, 631), (1155, 1154, 631), (1155, 631, 637), (1156, 1155, 637), (1156, 637, 641), (1157, 1156, 641), (1157, 641, 643), (1158, 1157, 643), (1134, 1158, 643), (1134, 643, 646), (1159, 160, 164), (1160, 1159, 164), (1160, 164, 166), (1161, 1160, 166), (1161, 166, 219), (1162, 1161, 219), (1163, 1164, 189), (1165, 1162, 219), (1164, 197, 189), (1165, 219, 216), (1166, 1163, 175), (1163, 189, 175), (1165, 216, 211), (1167, 1165, 211), (1168, 1166, 171), (1166, 175, 171), (1167, 211, 207), (1169, 1167, 207), (1164, 1169, 207), (1164, 207, 197), (1170, 1168, 170), (1168, 171, 170), (1171, 1170, 137), (1170, 170, 137), (1172, 1171, 125), (1173, 1172, 125), (1171, 137, 125), (1173, 125, 120), (1174, 1173, 111), (1173, 120, 111), (1175, 1174, 108), (1176, 1175, 108), (1174, 111, 108), (1176, 108, 110), (1177, 1176, 117), (1176, 110, 117), (1177, 117, 121), (1178, 1177, 121), (1178, 121, 141), (1179, 1178, 141), (1179, 141, 143), (1180, 1179, 143), (1180, 143, 150), (1181, 1180, 150), (1181, 150, 153), (1182, 1181, 153), (1182, 153, 157), (1183, 1182, 157), (1159, 1183, 157), (1159, 157, 160), (1184, 421, 422), (1185, 1184, 422), (1185, 422, 424), (1186, 1185, 424), (1186, 424, 426), (1187, 1186, 426), (1188, 1189, 394), (1190, 1187, 426), (1189, 399, 394), (1190, 426, 307), (1191, 1188, 393), (1188, 394, 393), (1190, 307, 306), (1192, 1190, 306), (1193, 1191, 381), (1191, 393, 381), (1192, 306, 302), (1194, 1192, 302), (1189, 1194, 302), (1189, 302, 399), (1195, 1193, 377), (1193, 381, 377), (1196, 1195, 372), (1195, 377, 372), (1197, 1196, 366), (1198, 1197, 366), (1196, 372, 366), (1198, 366, 358), (1199, 1198, 353), (1198, 358, 353), (1200, 1199, 351), (1201, 1200, 351), (1199, 353, 351), (1201, 351, 352), (1202, 1201, 357), (1201, 352, 357), (1202, 357, 359), (1203, 1202, 359), (1203, 359, 367), (1204, 1203, 367), (1204, 367, 373), (1205, 1204, 373), (1205, 373, 413), (1206, 1205, 413), (1206, 413, 415), (1207, 1206, 415), (1207, 415, 417), (1208, 1207, 417), (1184, 1208, 417), (1184, 417, 421), (1209, 695, 697), (511, 1209, 1210), (511, 267, 1209), (267, 695, 1209), (524, 1210, 1211), (524, 1211, 1212), (524, 511, 1210), (526, 1212, 1213), (526, 524, 1212), (528, 1213, 1214), (528, 526, 1213), (527, 1214, 1215), (527, 528, 1214), (523, 1215, 1216), (523, 527, 1215), (303, 523, 1216), (192, 714, 695), (267, 192, 695), (1216, 1217, 304), (1216, 304, 303), (1218, 716, 714), (1218, 314, 1219), (192, 314, 1218), (714, 192, 1218), (1220, 363, 382), (1220, 1221, 363), (1222, 382, 383), (1222, 383, 384), (1222, 1220, 382), (1223, 1222, 384), (1224, 384, 386), (1224, 1223, 384), (1225, 386, 391), (1225, 1224, 386), (1217, 391, 304), (1217, 1225, 391), (314, 1226, 1219), (314, 355, 1226), (1227, 696, 694), (363, 1221, 1227), (266, 363, 1227), (694, 266, 1227), (355, 1228, 1226), (355, 594, 1228), (142, 694, 688), (142, 266, 694), (572, 322, 1229), (322, 1230, 1229), (577, 572, 1231), (572, 1229, 1231), (579, 577, 1232), (582, 579, 1232), (577, 1231, 1232), (582, 1232, 1233), (588, 582, 1234), (582, 1233, 1234), (594, 588, 1228), (588, 1234, 1228), (1235, 688, 690), (316, 1235, 1236), (316, 142, 1235), (142, 688, 1235), (321, 1230, 322), (1237, 1230, 321), (317, 1236, 1238), (317, 316, 1236), (431, 1239, 1240), (432, 1240, 1241), (432, 431, 1240), (434, 1241, 1242), (434, 432, 1241), (435, 434, 1242), (436, 1242, 1243), (436, 435, 1242), (437, 1243, 1244), (437, 436, 1243), (321, 1244, 1237), (321, 437, 1244), (317, 1238, 1239), (431, 317, 1239), (1245, 480, 510), (1246, 1245, 510), (1246, 510, 512), (1247, 1246, 512), (1247, 512, 513), (1248, 1247, 513), (1249, 1250, 309), (1251, 1248, 513), (1250, 518, 309), (1251, 513, 514), (1252, 1249, 311), (1249, 309, 311), (1251, 514, 516), (1253, 1251, 516), (1254, 1252, 312), (1252, 311, 312), (1253, 516, 517), (1255, 1253, 517), (1250, 1255, 517), (1250, 517, 518), (1256, 1254, 440), (1254, 312, 440), (1257, 1256, 425), (1256, 440, 425), (1258, 1257, 423), (1259, 1258, 423), (1257, 425, 423), (1259, 423, 420), (1260, 1259, 418), (1259, 420, 418), (1261, 1260, 416), (1262, 1261, 416), (1260, 418, 416), (1262, 416, 414), (1263, 1262, 419), (1262, 414, 419), (1263, 419, 427), (1264, 1263, 427), (1264, 427, 428), (1265, 1264, 428), (1265, 428, 429), (1266, 1265, 429), (1266, 429, 448), (1267, 1266, 448), (1267, 448, 455), (1268, 1267, 455), (1268, 455, 475), (1269, 1268, 475), (1245, 1269, 475), (1245, 475, 480), (1270, 230, 238), (1271, 1270, 238), (1271, 238, 240), (1272, 1271, 240), (1272, 240, 341), (1273, 1272, 341), (1274, 1275, 264), (1276, 1273, 341), (1275, 288, 264), (1276, 341, 337), (1277, 1274, 252), (1274, 264, 252), (1276, 337, 333), (1278, 1276, 333), (1279, 1277, 246), (1277, 252, 246), (1278, 333, 327), (1280, 1278, 327), (1275, 1280, 327), (1275, 327, 288), (1281, 1279, 245), (1279, 246, 245), (1282, 1281, 208), (1281, 245, 208), (1283, 1282, 204), (1284, 1283, 204), (1282, 208, 204), (1284, 204, 200), (1285, 1284, 194), (1284, 200, 194), (1286, 1285, 191), (1287, 1286, 191), (1285, 194, 191), (1287, 191, 193), (1288, 1287, 196), (1287, 193, 196), (1288, 196, 203), (1289, 1288, 203), (1289, 203, 206), (1290, 1289, 206), (1290, 206, 223), (1291, 1290, 223), (1291, 223, 225), (1292, 1291, 225), (1292, 225, 226), (1293, 1292, 226), (1293, 226, 227), (1294, 1293, 227), (1270, 1294, 227), (1270, 227, 230), (1295, 348, 411), (1296, 1295, 411), (1296, 411, 410), (1297, 1296, 410), (1297, 410, 402), (1298, 1297, 402), (1299, 1300, 368), (1301, 1298, 402), (1300, 369, 368), (1301, 402, 388), (1302, 1299, 344), (1299, 368, 344), (1301, 388, 387), (1303, 1301, 387), (1304, 1302, 343), (1302, 344, 343), (1303, 387, 390), (1305, 1303, 390), (1300, 1305, 390), (1300, 390, 369), (1306, 1304, 345), (1304, 343, 345), (1307, 1306, 346), (1306, 345, 346), (1308, 1307, 347), (1309, 1308, 347), (1307, 346, 347), (1309, 347, 275), (1310, 1309, 258), (1309, 275, 258), (1311, 1310, 247), (1312, 1311, 247), (1310, 258, 247), (1312, 247, 251), (1313, 1312, 265), (1312, 251, 265), (1313, 265, 289), (1314, 1313, 289), (1314, 289, 326), (1315, 1314, 326), (1315, 326, 329), (1316, 1315, 329), (1316, 329, 336), (1317, 1316, 336), (1317, 336, 339), (1318, 1317, 339), (1318, 339, 342), (1319, 1318, 342), (1295, 1319, 342), (1295, 342, 348), (744, 1320, 1321), (1320, 744, 1322), (671, 744, 1323), (744, 1321, 1323), (1322, 744, 1324), (671, 1323, 1325), (1324, 744, 1326), (671, 1325, 1327), (671, 1327, 1328), (671, 1328, 1329), (671, 1329, 1330), (671, 1330, 1331), (671, 1331, 1332), (1333, 1334, 745), (1334, 1335, 745), (1335, 1336, 745), (1336, 1337, 745), (1337, 1326, 745), (1326, 744, 745), (1338, 1339, 677), (1339, 1340, 677), (1340, 1341, 677), (1341, 1342, 677), (1342, 1343, 677), (1343, 1344, 677), (1344, 1333, 677), (1333, 745, 677), (1338, 677, 671), (1332, 1338, 671), (677, 745, 678), (745, 746, 678), (670, 744, 671), (670, 749, 744), (678, 746, 703), (746, 747, 703), (1345, 749, 1346), (1347, 1346, 749), (1348, 749, 1345), (1349, 1347, 749), (1350, 749, 1348), (1351, 1349, 749), (1352, 749, 670), (1352, 1351, 749), (1353, 1352, 670), (1354, 1353, 670), (1355, 1354, 670), (1356, 1355, 670), (1357, 1356, 670), (1358, 1357, 670), (1359, 1358, 670), (748, 1360, 1361), (748, 1362, 1360), (748, 1363, 1362), (748, 1364, 1363), (748, 1365, 1364), (748, 1366, 1365), (748, 1367, 1366), (705, 1368, 1359), (705, 1369, 1368), (705, 1370, 1369), (705, 1371, 1370), (705, 1372, 1371), (705, 1361, 1372), (705, 748, 1361), (705, 1359, 670), (748, 749, 1367), (1367, 749, 1350), (747, 750, 682), (703, 747, 682), (699, 751, 748), (699, 748, 705), (729, 728, 751), (726, 751, 728), (730, 751, 699), (730, 729, 751), (722, 751, 726), (731, 730, 699), (724, 751, 722), (732, 731, 699), (733, 732, 699), (734, 733, 699), (735, 734, 699), (736, 735, 699), (737, 736, 699), (750, 721, 720), (750, 723, 721), (750, 725, 723), (750, 727, 725), (750, 724, 727), (750, 751, 724), (682, 739, 738), (682, 740, 739), (682, 741, 740), (682, 742, 741), (682, 743, 742), (682, 719, 743), (682, 720, 719), (682, 750, 720), (699, 682, 738), (699, 738, 737), (713, 983, 710), (983, 1373, 710), (711, 1373, 1374), (711, 710, 1373), (712, 1374, 1375), (712, 711, 1374), (709, 1375, 1376), (709, 712, 1375), (708, 1376, 1377), (708, 709, 1376), (704, 1377, 1378), (704, 708, 1377), (698, 1378, 1379), (698, 704, 1378), (1380, 1381, 685), (1380, 1382, 1381), (1383, 1380, 685), (1384, 1385, 1383), (1384, 1386, 1385), (1379, 1387, 1388), (698, 1388, 1384), (698, 1383, 685), (698, 1379, 1388), (698, 1384, 1383), (1389, 1390, 684), (1390, 687, 684), (1391, 1389, 680), (1389, 684, 680), (1392, 1391, 676), (1391, 680, 676), (1393, 1392, 679), (1392, 676, 679), (1394, 1393, 683), (1393, 679, 683), (1381, 1394, 685), (1394, 683, 685), (687, 1235, 690), (687, 1390, 1235), (1395, 1396, 1209), (1397, 1209, 1396), (1398, 1395, 1209), (1399, 1209, 1397), (1400, 1227, 1209), (1400, 1209, 1399), (1401, 1227, 1400), (697, 1402, 1398), (697, 1403, 1402), (697, 1398, 1209), (1404, 1403, 697), (1405, 1227, 1401), (1406, 1404, 697), (1407, 1227, 1405), (1408, 1406, 697), (1409, 1227, 1407), (1410, 1408, 697), (1411, 1227, 1409), (1412, 1410, 697), (1413, 1412, 697), (696, 1414, 1413), (696, 1415, 1414), (696, 1416, 1415), (696, 1417, 1416), (696, 1418, 1417), (696, 1419, 1418), (696, 1411, 1419), (696, 1413, 697), (696, 1227, 1411), (691, 1420, 692), (1420, 993, 692), (1421, 1420, 691), (1422, 1421, 700), (1421, 691, 700), (1423, 1422, 701), (1422, 700, 701), (1424, 1423, 702), (1423, 701, 702), (1424, 702, 706), (1425, 1424, 707), (1424, 706, 707), (1426, 1425, 689), (1425, 707, 689), (1427, 1428, 1429), (1428, 1430, 1429), (1430, 1431, 1429), (675, 1432, 1433), (1431, 1434, 1429), (1432, 1435, 1433), (1434, 1436, 1429), (1436, 1437, 1429), (1437, 1438, 1429), (1439, 1440, 1441), (1442, 1443, 1426), (1440, 1439, 1444), (1429, 1442, 689), (1427, 1429, 689), (1441, 1440, 1445), (1442, 1426, 689), (675, 1427, 689), (1446, 1447, 1429), (1438, 1446, 1429), (1448, 1447, 1446), (1449, 1427, 1440), (1450, 1449, 1440), (1451, 1427, 1449), (1440, 1444, 1450), (1445, 1440, 1452), (1451, 1453, 1427), (1453, 1454, 1427), (1454, 1455, 1427), (675, 1433, 1427), (1427, 1455, 1456), (1427, 1456, 1457), (1427, 1457, 1458), (1452, 1440, 1459), (1460, 1459, 1447), (1459, 1440, 1447), (1460, 1447, 1461), (1461, 1447, 1462), (1462, 1447, 1463), (1463, 1447, 1448), (1427, 1458, 1428), (1464, 1432, 674), (1432, 675, 674), (1465, 1464, 673), (1464, 674, 673), (1466, 1465, 672), (1467, 1466, 672), (1465, 673, 672), (1468, 1467, 718), (1467, 672, 718), (1468, 718, 717), (1469, 1468, 715), (1468, 717, 715), (716, 1469, 715), (716, 1218, 1469), (746, 745, 109), (224, 744, 749), (750, 747, 128), (255, 748, 751), (876, 1443, 875), (852, 1443, 876), (1151, 1387, 1150), (1149, 1150, 1387), (853, 1443, 852), (1152, 1387, 1151), (1148, 1149, 1387), (1153, 1387, 1152), (854, 1443, 853), (1147, 1148, 1387), (1146, 1147, 1387), (974, 861, 863), (984, 1153, 1154), (984, 1154, 1155), (984, 1387, 1153), (975, 859, 861), (1470, 1387, 984), (975, 861, 974), (1156, 984, 1155), (973, 863, 864), (973, 974, 863), (976, 859, 975), (976, 856, 859), (1157, 984, 1156), (1158, 984, 1157), (977, 857, 856), (977, 856, 976), (1134, 984, 1158), (978, 857, 977), (1135, 984, 1134), (978, 862, 857), (979, 862, 978), (979, 860, 862), (980, 860, 979), (1379, 1146, 1387), (980, 858, 860), (1379, 1145, 1146), (993, 969, 970), (1125, 1145, 1379), (993, 970, 971), (993, 971, 972), (993, 972, 973), (993, 973, 864), (1125, 1143, 1145), (967, 969, 993), (981, 858, 980), (1126, 1143, 1125), (981, 855, 858), (1126, 1141, 1143), (965, 967, 993), (1124, 1125, 1379), (1127, 1141, 1126), (962, 965, 993), (1127, 1138, 1141), (963, 962, 993), (1123, 1124, 1379), (1128, 1138, 1127), (1128, 1139, 1138), (1122, 1123, 1379), (1420, 963, 993), (1129, 1139, 1128), (1420, 961, 964), (1420, 964, 966), (1420, 966, 968), (1420, 968, 963), (1129, 1144, 1139), (1377, 1379, 1378), (1426, 855, 981), (1426, 961, 1420), (1426, 981, 982), (1426, 982, 958), (1121, 1122, 1379), (1426, 958, 959), (1426, 959, 960), (1426, 960, 961), (1426, 854, 855), (1426, 1443, 854), (1130, 1144, 1129), (1425, 1420, 1421), (1425, 1426, 1420), (1130, 1142, 1144), (1376, 1379, 1377), (1424, 1425, 1421), (1423, 1421, 1422), (1423, 1424, 1421), (996, 994, 1471), (994, 993, 865), (865, 993, 864), (1120, 1121, 1379), (984, 985, 1470), (983, 984, 1135), (983, 1135, 1136), (1471, 1470, 985), (1471, 985, 996), (1131, 1142, 1130), (1131, 1140, 1142), (1132, 1140, 1131), (1132, 1137, 1140), (1374, 1376, 1375), (1374, 1379, 1376), (1133, 1136, 1137), (1133, 1137, 1132), (1373, 1116, 1118), (1373, 1118, 1120), (1373, 1120, 1379), (1373, 1379, 1374), (1113, 1116, 1373), (1114, 1113, 1373), (983, 1133, 1109), (983, 1109, 1110), (983, 1110, 1111), (983, 1111, 1112), (983, 1136, 1133), (983, 1112, 1115), (983, 1115, 1117), (983, 1117, 1119), (983, 1119, 1114), (983, 1114, 1373), (794, 985, 793), (792, 793, 985), (795, 985, 794), (791, 792, 985), (796, 985, 795), (986, 791, 985), (790, 791, 986), (797, 985, 796), (789, 790, 986), (798, 985, 797), (788, 789, 986), (786, 991, 990), (786, 992, 991), (786, 986, 992), (786, 788, 986), (989, 786, 990), (987, 786, 989), (988, 781, 784), (988, 784, 786), (988, 786, 987), (782, 781, 988), (787, 782, 988), (785, 787, 988), (769, 798, 799), (769, 799, 800), (769, 800, 768), (767, 800, 801), (767, 768, 800), (770, 798, 769), (766, 801, 777), (766, 767, 801), (765, 777, 778), (765, 766, 777), (764, 778, 779), (764, 779, 780), (764, 765, 778), (996, 771, 772), (996, 772, 773), (996, 985, 798), (996, 798, 770), (996, 770, 771), (763, 764, 780), (774, 996, 773), (761, 780, 783), (761, 783, 785), (761, 763, 780), (775, 996, 774), (759, 761, 785), (776, 996, 775), (752, 996, 776), (995, 759, 785), (995, 758, 760), (995, 760, 762), (995, 762, 757), (995, 785, 988), (995, 757, 756), (995, 756, 759), (997, 752, 753), (997, 753, 754), (997, 754, 755), (997, 755, 758), (997, 996, 752), (1002, 758, 995), (998, 997, 758), (1001, 758, 1002), (999, 998, 758), (1000, 758, 1001), (1000, 999, 758), (869, 994, 868), (867, 868, 994), (870, 994, 869), (866, 867, 994), (871, 994, 870), (865, 866, 994), (872, 994, 871), (1443, 1471, 994), (1443, 994, 872), (1443, 872, 873), (874, 1443, 873), (875, 1443, 874), (1391, 1392, 1393), (1312, 1277, 1279), (1312, 1279, 1311), (1389, 1393, 1394), (1310, 1281, 1282), (1310, 1311, 1281), (1389, 1391, 1393), (1310, 1282, 1218), (1390, 1389, 1394), (1313, 1274, 1277), (1381, 1390, 1394), (1313, 1277, 1312), (1175, 1390, 1381), (1309, 1310, 1218), (1176, 1390, 1175), (1174, 1175, 1381), (1314, 1274, 1313), (1314, 1275, 1274), (1177, 1390, 1176), (1173, 1174, 1381), (1178, 1390, 1177), (1315, 1275, 1314), (1315, 1280, 1275), (1172, 1173, 1381), (1179, 1390, 1178), (1316, 1280, 1315), (1171, 1172, 1381), (1316, 1278, 1280), (1170, 1171, 1381), (1317, 1278, 1316), (1317, 1276, 1278), (1318, 1432, 1273), (1235, 1390, 1179), (1318, 1276, 1317), (1235, 1179, 1180), (1318, 1273, 1276), (1235, 1180, 1181), (1182, 1235, 1181), (1319, 1432, 1318), (1219, 1302, 1304), (1219, 1304, 1306), (1219, 1306, 1307), (1219, 1307, 1308), (1219, 1308, 1309), (1183, 1235, 1182), (1299, 1302, 1219), (1159, 1235, 1183), (1295, 1432, 1319), (1300, 1299, 1219), (1160, 1235, 1159), (1161, 1235, 1160), (1435, 1300, 1219), (1435, 1432, 1295), (1100, 1170, 1381), (1435, 1219, 1472), (1435, 1295, 1296), (1435, 1296, 1297), (1435, 1297, 1298), (1435, 1298, 1301), (1435, 1301, 1303), (1100, 1168, 1170), (1435, 1303, 1305), (1435, 1305, 1300), (1238, 1236, 1473), (1236, 1235, 1084), (1219, 1226, 1472), (1218, 1219, 1309), (1473, 1472, 1226), (1473, 1226, 1238), (1101, 1168, 1100), (1101, 1166, 1168), (1099, 1100, 1381), (1102, 1166, 1101), (1102, 1163, 1166), (1098, 1099, 1381), (1103, 1163, 1102), (1103, 1164, 1163), (1104, 1164, 1103), (1104, 1169, 1164), (1105, 1169, 1104), (1105, 1167, 1169), (1106, 1167, 1105), (1106, 1165, 1167), (1107, 1165, 1106), (1107, 1162, 1165), (1108, 1235, 1161), (1108, 1161, 1162), (1108, 1162, 1107), (1382, 1098, 1381), (1382, 1091, 1093), (1382, 1093, 1095), (1382, 1095, 1096), (1382, 1096, 1097), (1382, 1097, 1098), (1088, 1091, 1382), (1084, 1235, 1108), (1089, 1088, 1382), (1236, 1084, 1085), (1236, 1085, 1086), (1236, 1086, 1087), (1236, 1087, 1090), (1236, 1090, 1092), (1236, 1092, 1094), (1236, 1094, 1089), (1236, 1089, 1382), (1473, 1236, 1382), (843, 1240, 1239), (843, 1241, 1240), (843, 1242, 1241), (843, 1243, 1242), (843, 1244, 1243), (844, 1237, 1244), (844, 1244, 843), (842, 843, 1239), (845, 1237, 844), (841, 842, 1239), (846, 1237, 845), (840, 841, 1239), (847, 1237, 846), (839, 840, 1239), (848, 1237, 847), (1238, 834, 836), (1238, 836, 838), (1238, 838, 839), (1238, 839, 1239), (831, 834, 1238), (832, 831, 1238), (837, 832, 1238), (835, 837, 1238), (819, 848, 849), (819, 849, 850), (819, 850, 818), (817, 850, 851), (817, 818, 850), (820, 848, 819), (816, 851, 827), (816, 827, 828), (816, 817, 851), (1230, 1237, 848), (1230, 820, 821), (1230, 848, 820), (815, 816, 828), (822, 1230, 821), (814, 828, 829), (814, 829, 830), (814, 815, 828), (823, 1230, 822), (813, 830, 833), (813, 814, 830), (824, 1230, 823), (824, 1229, 1230), (811, 813, 833), (825, 1231, 1229), (825, 1232, 1231), (825, 1229, 824), (1233, 1232, 825), (809, 811, 833), (809, 833, 835), (1234, 1233, 825), (1228, 1234, 825), (1228, 825, 826), (1228, 826, 802), (803, 1228, 802), (804, 1228, 803), (1226, 1228, 804), (1226, 807, 806), (1226, 806, 809), (1226, 809, 835), (1226, 804, 805), (1226, 805, 808), (1226, 808, 810), (1226, 810, 812), (1226, 812, 807), (1226, 835, 1238), (1287, 1218, 1286), (1285, 1286, 1218), (1288, 1218, 1287), (1284, 1285, 1218), (1289, 1218, 1288), (1283, 1284, 1218), (1282, 1283, 1218), (1469, 1289, 1290), (1469, 1290, 1291), (1469, 1218, 1289), (1292, 1469, 1291), (1293, 1469, 1292), (1467, 1468, 1469), (1465, 1466, 1467), (1464, 1467, 1469), (1464, 1465, 1467), (1432, 1293, 1294), (1432, 1294, 1270), (1432, 1270, 1271), (1432, 1271, 1272), (1432, 1272, 1273), (1432, 1469, 1293), (1432, 1464, 1469), (1311, 1279, 1281), (893, 891, 1474), (891, 1475, 1474), (894, 893, 1476), (893, 1474, 1476), (900, 899, 1477), (899, 1478, 1477), (896, 894, 1479), (894, 1476, 1479), (902, 900, 1480), (898, 896, 1481), (896, 1479, 1481), (900, 1477, 1480), (899, 898, 1482), (898, 1481, 1482), (903, 902, 1483), (902, 1480, 1483), (899, 1482, 1478), (905, 903, 1484), (903, 1483, 1484), (906, 905, 1485), (905, 1484, 1485), (908, 906, 1486), (906, 1485, 1486), (909, 908, 1487), (908, 1486, 1487), (911, 909, 1488), (909, 1487, 1488), (913, 911, 1489), (911, 1488, 1489), (879, 913, 1490), (913, 1489, 1490), (881, 879, 1491), (879, 1490, 1491), (881, 1491, 1492), (882, 881, 1492), (915, 882, 1493), (882, 1492, 1493), (883, 915, 1494), (915, 1493, 1494), (884, 883, 1495), (883, 1494, 1495), (887, 884, 1496), (884, 1495, 1496), (888, 887, 1497), (887, 1496, 1497), (889, 888, 1498), (888, 1497, 1498), (891, 889, 1475), (889, 1498, 1475), (934, 1499, 1500), (931, 930, 1501), (930, 1500, 1501), (926, 921, 1502), (928, 931, 1503), (931, 1501, 1503), (927, 926, 1504), (926, 1502, 1504), (919, 928, 1505), (928, 1503, 1505), (956, 927, 1506), (927, 1504, 1506), (920, 919, 1507), (919, 1505, 1507), (957, 956, 1508), (956, 1506, 1508), (921, 920, 1502), (920, 1507, 1502), (953, 957, 1509), (957, 1508, 1509), (954, 953, 1510), (953, 1509, 1510), (950, 954, 1511), (954, 1510, 1511), (951, 950, 1512), (950, 1511, 1512), (947, 951, 1513), (951, 1512, 1513), (948, 947, 1514), (947, 1513, 1514), (944, 948, 1515), (948, 1514, 1515), (944, 1515, 1516), (944, 1516, 1517), (945, 944, 1517), (945, 1517, 1518), (942, 945, 1518), (942, 1518, 1519), (939, 942, 1519), (939, 1519, 1520), (940, 939, 1520), (940, 1520, 1521), (936, 940, 1521), (937, 936, 1522), (936, 1521, 1522), (933, 937, 1523), (937, 1522, 1523), (934, 933, 1499), (933, 1523, 1499), (930, 934, 1500), (1030, 1034, 1524), (1034, 1525, 1524), (1031, 1030, 1526), (1030, 1524, 1526), (1025, 1024, 1527), (1024, 1528, 1527), (1027, 1031, 1529), (1031, 1526, 1529), (1021, 1025, 1530), (1028, 1027, 1531), (1027, 1529, 1531), (1025, 1527, 1530), (1024, 1028, 1532), (1028, 1531, 1532), (1022, 1021, 1533), (1021, 1530, 1533), (1024, 1532, 1528), (1018, 1022, 1534), (1022, 1533, 1534), (1019, 1018, 1535), (1018, 1534, 1535), (1016, 1019, 1536), (1019, 1535, 1536), (1013, 1016, 1537), (1016, 1536, 1537), (1014, 1013, 1538), (1013, 1537, 1538), (1010, 1014, 1539), (1014, 1538, 1539), (1011, 1010, 1540), (1010, 1539, 1540), (1042, 1011, 1541), (1011, 1540, 1541), (1042, 1541, 1542), (1006, 1042, 1542), (1007, 1006, 1543), (1006, 1542, 1543), (1008, 1007, 1544), (1007, 1543, 1544), (1038, 1008, 1545), (1008, 1544, 1545), (1039, 1038, 1546), (1038, 1545, 1546), (1036, 1039, 1547), (1039, 1546, 1547), (1033, 1036, 1548), (1036, 1547, 1548), (1034, 1033, 1525), (1033, 1548, 1525), (1077, 1549, 1550), (1080, 1079, 1551), (1079, 1550, 1551), (1083, 1043, 1552), (1082, 1080, 1553), (1080, 1551, 1553), (1045, 1083, 1554), (1083, 1552, 1554), (1050, 1082, 1555), (1082, 1553, 1555), (1053, 1045, 1556), (1045, 1554, 1556), (1051, 1050, 1557), (1050, 1555, 1557), (1055, 1053, 1558), (1053, 1556, 1558), (1043, 1051, 1552), (1051, 1557, 1552), (1056, 1055, 1559), (1055, 1558, 1559), (1057, 1056, 1560), (1056, 1559, 1560), (1059, 1057, 1561), (1057, 1560, 1561), (1060, 1059, 1562), (1059, 1561, 1562), (1062, 1060, 1563), (1060, 1562, 1563), (1063, 1062, 1564), (1062, 1563, 1564), (1065, 1063, 1565), (1063, 1564, 1565), (1065, 1565, 1566), (1065, 1566, 1567), (1066, 1065, 1567), (1066, 1567, 1568), (1068, 1066, 1568), (1068, 1568, 1569), (1070, 1068, 1569), (1070, 1569, 1570), (1071, 1070, 1570), (1071, 1570, 1571), (1073, 1071, 1571), (1074, 1073, 1572), (1073, 1571, 1572), (1076, 1074, 1573), (1074, 1572, 1573), (1077, 1076, 1549), (1076, 1573, 1549), (1079, 1077, 1550), (1210, 1245, 1246), (1261, 1206, 1207), (1210, 1246, 1247), (1261, 1207, 1208), (1210, 1247, 1248), (1210, 1248, 1251), (1210, 1209, 1245), (1201, 1227, 1200), (1216, 1250, 1249), (1262, 1206, 1261), (1216, 1249, 1252), (1262, 1205, 1206), (1216, 1252, 1217), (1216, 1251, 1253), (1199, 1200, 1227), (1216, 1253, 1255), (1216, 1255, 1250), (1202, 1227, 1201), (1211, 1210, 1251), (1260, 1261, 1208), (1215, 1251, 1216), (1198, 1199, 1227), (1263, 1205, 1262), (1214, 1251, 1215), (1203, 1227, 1202), (1212, 1211, 1251), (1259, 1260, 1208), (1221, 1198, 1227), (1213, 1212, 1251), (1259, 1208, 1184), (1213, 1251, 1214), (1197, 1198, 1221), (1204, 1227, 1203), (1258, 1184, 1185), (1196, 1197, 1221), (1258, 1259, 1184), (1205, 1227, 1204), (1257, 1185, 1186), (1257, 1258, 1185), (1195, 1196, 1221), (1256, 1257, 1186), (1256, 1186, 1187), (1256, 1187, 1190), (1193, 1221, 1220), (1193, 1220, 1222), (1193, 1222, 1223), (1193, 1195, 1221), (1209, 1205, 1263), (1209, 1263, 1264), (1209, 1264, 1265), (1224, 1193, 1223), (1209, 1265, 1266), (1209, 1266, 1267), (1209, 1227, 1205), (1254, 1256, 1190), (1268, 1209, 1267), (1252, 1192, 1217), (1252, 1190, 1192), (1225, 1193, 1224), (1252, 1254, 1190), (1269, 1209, 1268), (1217, 1193, 1225), (1217, 1189, 1188), (1217, 1188, 1191), (1217, 1191, 1193), (1245, 1209, 1269), (1194, 1189, 1217), (1192, 1194, 1217), (1344, 1419, 1411), (1333, 1344, 1411), (1333, 1411, 1409), (1334, 1333, 1409), (1324, 1326, 1399), (1326, 1400, 1399), (1334, 1409, 1407), (1335, 1334, 1407), (1336, 1335, 1407), (1322, 1324, 1397), (1320, 1322, 1397), (1324, 1399, 1397), (1336, 1407, 1405), (1320, 1397, 1396), (1336, 1405, 1401), (1337, 1336, 1401), (1326, 1337, 1401), (1321, 1320, 1395), (1326, 1401, 1400), (1320, 1396, 1395), (1323, 1321, 1398), (1321, 1395, 1398), (1325, 1323, 1402), (1323, 1398, 1402), (1327, 1325, 1403), (1325, 1402, 1403), (1328, 1327, 1404), (1327, 1403, 1404), (1329, 1328, 1406), (1328, 1404, 1406), (1330, 1329, 1408), (1329, 1406, 1408), (1331, 1330, 1410), (1330, 1408, 1410), (1331, 1410, 1412), (1332, 1331, 1412), (1332, 1412, 1413), (1338, 1332, 1413), (1338, 1413, 1414), (1339, 1338, 1414), (1339, 1414, 1415), (1340, 1339, 1415), (1341, 1340, 1415), (1341, 1415, 1416), (1341, 1416, 1417), (1342, 1341, 1417), (1342, 1417, 1418), (1343, 1342, 1418), (1344, 1343, 1418), (1344, 1418, 1419), (1453, 1451, 1352), (1454, 1453, 1353), (1453, 1352, 1353), (1455, 1454, 1354), (1454, 1353, 1354), (1456, 1455, 1355), (1455, 1354, 1355), (1457, 1456, 1356), (1456, 1355, 1356), (1458, 1457, 1357), (1457, 1356, 1357), (1458, 1357, 1358), (1458, 1359, 1428), (1358, 1359, 1458), (1430, 1428, 1359), (1431, 1430, 1368), (1430, 1359, 1368), (1431, 1368, 1369), (1434, 1431, 1370), (1436, 1434, 1370), (1431, 1369, 1370), (1436, 1370, 1371), (1437, 1436, 1372), (1438, 1437, 1372), (1436, 1371, 1372), (1438, 1372, 1361), (1361, 1446, 1438), (1361, 1360, 1446), (1448, 1446, 1360), (1463, 1448, 1362), (1448, 1360, 1362), (1463, 1362, 1363), (1462, 1463, 1364), (1463, 1363, 1364), (1461, 1462, 1365), (1462, 1364, 1365), (1460, 1461, 1366), (1461, 1365, 1366), (1459, 1460, 1367), (1460, 1366, 1367), (1459, 1350, 1452), (1367, 1350, 1459), (1445, 1452, 1348), (1452, 1350, 1348), (1441, 1445, 1345), (1445, 1348, 1345), (1439, 1441, 1346), (1444, 1439, 1346), (1441, 1345, 1346), (1444, 1346, 1347), (1450, 1444, 1349), (1444, 1347, 1349), (1449, 1450, 1351), (1450, 1349, 1351), (1449, 1352, 1451), (1351, 1352, 1449), (1388, 1387, 1574), (1387, 1470, 1574), (1575, 1382, 1380), (1575, 1473, 1382), (1384, 1546, 1545), (1384, 1547, 1546), (1384, 1548, 1547), (1384, 1543, 1576), (1384, 1388, 1525), (1384, 1525, 1548), (1534, 1533, 1574), (1530, 1574, 1533), (1535, 1534, 1574), (1527, 1574, 1530), (1536, 1535, 1574), (1528, 1574, 1527), (1388, 1532, 1531), (1388, 1528, 1532), (1388, 1574, 1528), (1529, 1388, 1531), (1577, 1537, 1536), (1577, 1538, 1537), (1577, 1539, 1538), (1577, 1536, 1574), (1540, 1539, 1577), (1526, 1388, 1529), (1578, 1579, 1580), (1524, 1388, 1526), (1525, 1388, 1524), (1581, 1578, 1582), (1581, 1577, 1579), (1581, 1579, 1578), (1576, 1541, 1540), (1576, 1542, 1541), (1576, 1543, 1542), (1576, 1540, 1577), (1576, 1577, 1581), (1384, 1544, 1543), (1384, 1545, 1544), (1564, 1575, 1565), (1575, 1564, 1563), (1565, 1575, 1566), (1575, 1563, 1562), (1566, 1575, 1567), (1575, 1562, 1561), (1568, 1567, 1380), (1569, 1568, 1380), (1567, 1575, 1380), (1569, 1380, 1570), (1560, 1559, 1583), (1561, 1560, 1583), (1575, 1561, 1583), (1583, 1559, 1558), (1570, 1380, 1571), (1583, 1558, 1556), (1571, 1380, 1572), (1584, 1585, 1586), (1572, 1380, 1573), (1587, 1586, 1588), (1585, 1583, 1588), (1586, 1585, 1588), (1554, 1552, 1589), (1556, 1554, 1589), (1583, 1556, 1589), (1588, 1583, 1589), (1551, 1550, 1383), (1553, 1551, 1383), (1555, 1553, 1383), (1557, 1555, 1383), (1552, 1557, 1383), (1589, 1552, 1383), (1549, 1380, 1383), (1550, 1549, 1383), (1573, 1380, 1549), (1384, 1590, 1386), (1576, 1590, 1384), (1385, 1591, 1383), (1383, 1591, 1589), (1590, 1591, 1385), (1590, 1592, 1591), (1590, 1385, 1386), (1593, 1592, 1590), (1594, 1595, 1592), (1594, 1596, 1595), (1594, 1592, 1593), (1597, 1596, 1594), (1598, 1599, 1600), (1598, 1600, 1601), (1601, 1600, 1602), (1601, 1602, 1603), (1603, 1602, 1596), (1603, 1596, 1597), (1604, 1443, 1442), (1604, 1471, 1443), (1604, 1479, 1476), (1479, 1604, 1481), (1604, 1476, 1474), (1481, 1604, 1482), (1604, 1474, 1475), (1482, 1604, 1478), (1477, 1478, 1442), (1480, 1477, 1442), (1478, 1604, 1442), (1480, 1442, 1483), (1497, 1496, 1605), (1498, 1497, 1605), (1475, 1498, 1605), (1604, 1475, 1605), (1605, 1496, 1495), (1483, 1442, 1484), (1606, 1607, 1608), (1484, 1442, 1485), (1485, 1442, 1486), (1609, 1608, 1610), (1607, 1605, 1610), (1608, 1607, 1610), (1493, 1492, 1611), (1494, 1493, 1611), (1495, 1494, 1611), (1605, 1495, 1611), (1610, 1605, 1611), (1488, 1487, 1429), (1489, 1488, 1429), (1490, 1489, 1429), (1491, 1490, 1429), (1492, 1491, 1429), (1611, 1492, 1429), (1486, 1442, 1429), (1487, 1486, 1429), (1447, 1612, 1429), (1429, 1612, 1611), (1613, 1614, 1615), (1613, 1616, 1614), (1613, 1617, 1616), (1618, 1619, 1616), (1618, 1620, 1619), (1618, 1616, 1617), (1621, 1613, 1615), (1622, 1620, 1618), (1623, 1615, 1624), (1623, 1621, 1615), (1612, 1625, 1620), (1612, 1620, 1622), (1447, 1440, 1625), (1447, 1625, 1612), (1433, 1435, 1626), (1435, 1472, 1626), (1427, 1625, 1440), (1627, 1625, 1427), (1520, 1626, 1521), (1522, 1521, 1626), (1519, 1626, 1520), (1523, 1522, 1626), (1518, 1626, 1519), (1499, 1523, 1626), (1433, 1517, 1516), (1433, 1518, 1517), (1433, 1626, 1518), (1515, 1433, 1516), (1628, 1500, 1499), (1628, 1501, 1500), (1628, 1499, 1626), (1503, 1501, 1628), (1514, 1433, 1515), (1505, 1503, 1628), (1513, 1433, 1514), (1629, 1630, 1631), (1512, 1433, 1513), (1632, 1629, 1633), (1632, 1628, 1630), (1632, 1630, 1629), (1627, 1507, 1505), (1627, 1502, 1507), (1627, 1505, 1628), (1627, 1628, 1632), (1427, 1504, 1502), (1427, 1506, 1504), (1427, 1508, 1506), (1427, 1509, 1508), (1427, 1510, 1509), (1427, 1502, 1627), (1427, 1433, 1511), (1427, 1511, 1510), (1511, 1433, 1512), (1634, 1635, 1636), (1637, 1634, 1636), (1471, 1637, 1470), (1637, 1636, 1470), (1638, 1639, 1640), (1638, 1640, 1641), (1473, 1641, 1472), (1473, 1638, 1641), (1574, 1470, 1577), (1470, 1598, 1577), (1575, 1599, 1473), (1583, 1599, 1575), (1593, 1590, 1576), (1593, 1576, 1581), (1594, 1593, 1582), (1593, 1581, 1582), (1597, 1594, 1578), (1594, 1582, 1578), (1603, 1597, 1580), (1597, 1578, 1580), (1598, 1601, 1579), (1601, 1603, 1579), (1603, 1580, 1579), (1598, 1579, 1577), (1589, 1591, 1592), (1588, 1589, 1592), (1587, 1592, 1595), (1587, 1588, 1592), (1586, 1595, 1596), (1586, 1587, 1595), (1584, 1596, 1602), (1584, 1586, 1596), (1585, 1602, 1600), (1585, 1600, 1599), (1585, 1584, 1602), (1583, 1585, 1599), (1642, 1639, 1638), (1643, 1642, 1599), (1598, 1643, 1599), (1636, 1635, 1643), (1635, 1639, 1642), (1635, 1642, 1643), (1605, 1471, 1604), (1605, 1623, 1471), (1611, 1612, 1622), (1610, 1611, 1622), (1609, 1622, 1618), (1609, 1610, 1622), (1608, 1618, 1617), (1608, 1609, 1618), (1606, 1617, 1613), (1606, 1608, 1617), (1607, 1613, 1621), (1607, 1621, 1623), (1607, 1606, 1613), (1605, 1607, 1623), (1620, 1625, 1627), (1620, 1627, 1632), (1619, 1620, 1633), (1620, 1632, 1633), (1616, 1619, 1629), (1619, 1633, 1629), (1614, 1616, 1631), (1616, 1629, 1631), (1624, 1615, 1630), (1615, 1614, 1630), (1614, 1631, 1630), (1624, 1630, 1628), (1641, 1640, 1644), (1624, 1644, 1645), (1624, 1645, 1623), (1645, 1634, 1637), (1644, 1640, 1634), (1645, 1644, 1634), (1472, 1624, 1626), (1626, 1624, 1628), (1640, 1639, 1635), (1634, 1640, 1635), (1470, 1643, 1598), (1470, 1636, 1643), (1623, 1645, 1471), (1645, 1637, 1471), (1599, 1642, 1638), (1599, 1638, 1473), (1641, 1644, 1624), (1472, 1641, 1624)])
me_bodyb.use_remesh_preserve_volume = False
me_bodyb.use_remesh_preserve_attributes = False
me_bodyb.use_mirror_vertex_groups = False
me_bodyb.update()

# ---- objects
ob_bodyb = bpy.data.objects.new('bodyB', me_bodyb)
ob_lamp = bpy.data.objects.new('Lamp', light_lamp)
ob_camera = bpy.data.objects.new('Camera', cam_camera)

# ---- transforms, parenting, visibility, modifiers, constraints
ob_bodyb.location = (0.0, 0.0, 0.0)
ob_bodyb.lineart.crease_threshold = 0.0
ob_lamp.location = (4.076, 1.005, 5.904)
ob_lamp.rotation_euler = (0.6503, 0.05522, 1.866)
ob_lamp.lock_rotations_4d = False
ob_lamp.empty_display_type = 'ARROWS'
ob_lamp.color = (0.0, 0.0, 0.0, 0.0)
ob_lamp.lineart.crease_threshold = 0.0
ob_camera.location = (7.481, -6.508, 5.344)
ob_camera.rotation_euler = (1.109, 0.0, 0.8149)
ob_camera.lock_rotations_4d = False
ob_camera.empty_display_type = 'ARROWS'
ob_camera.color = (0.0, 0.0, 0.0, 0.0)
ob_camera.display_type = 'WIRE'
ob_camera.lineart.crease_threshold = 0.0

# ---- collection membership
col_collection_1.objects.link(ob_bodyb)
col_collection_1.objects.link(ob_lamp)
col_collection_1.objects.link(ob_camera)

# ---- scene / render settings (as saved in the file)
scene.camera = ob_camera
scene.frame_start = 1; scene.frame_end = 250; scene.frame_set(1)
scene.render.engine = 'BLENDER_EEVEE_NEXT'
scene.render.resolution_percentage = 50
scene.render.dither_intensity = 0.0
scene.cycles.use_denoising = False
scene.cycles.samples = 128
scene.cycles.sampling_pattern = 'TABULATED_SOBOL'
scene.cycles.use_adaptive_sampling = False
scene.cycles.use_light_tree = False
scene.cycles.blur_glossy = 0.0
scene.cycles.sample_clamp_indirect = 0.0
scene.view_settings.view_transform = 'Standard'
scene.unit_settings.scale_length = 0.001
bpy.context.view_layer.update()
